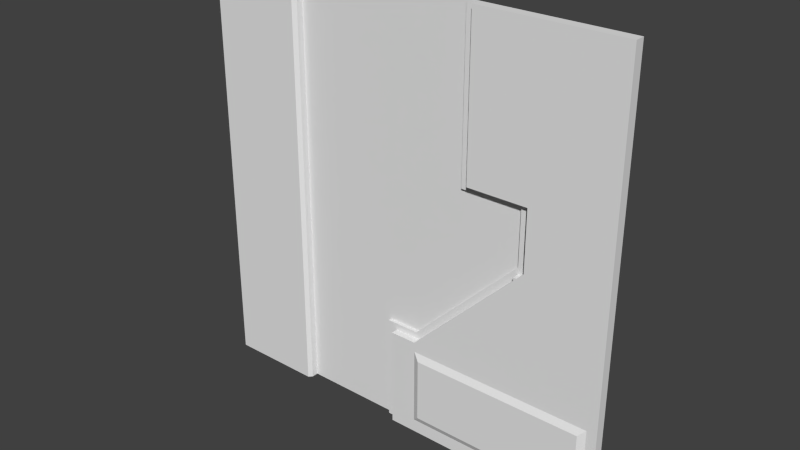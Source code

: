 # Source: reac3_2.blend  (saved by Blender 2.76.0; exported with 4.5.12 LTS)
import bpy
from mathutils import Matrix  # noqa: F401  (used for matrix-valued properties, if any)

bpy.ops.wm.read_factory_settings(use_empty=True)
scene = bpy.context.scene
scene.name = 'Scene'

# ---- collections
col_collection_1 = bpy.data.collections.new('Collection 1'); scene.collection.children.link(col_collection_1)

# ---- materials (node trees are filled in below, after node groups)
mat_reac3_2 = bpy.data.materials.new('reac3_2')
mat_reac3_2.alpha_threshold = 0.0
mat_reac3_2.use_transparent_shadow = False
mat_reac3_2.roughness = 0.5

# ---- material node trees

# ---- world
world_world = bpy.data.worlds.new('World'); scene.world = world_world
world_world.color = (0.05088, 0.05088, 0.05088)
world_world.use_sun_shadow = False
world_world.sun_shadow_jitter_overblur = 0.0
world_world.cycles.sampling_method = 'MANUAL'
world_world.cycles.sample_map_resolution = 256

# ---- meshes
me_reac3_2 = bpy.data.meshes.new('reac3_2')
me_reac3_2.from_pydata([(-1.28, 1.28, -1.28), (1.28, 1.28, -1.28), (-1.28, 1.28, 1.28), (1.28, 1.28, 1.28), (-0.72, 1.28, -1.28), (-0.72, 1.28, 1.28), (-0.7, 1.28, -1.28), (-0.7, 1.28, 1.28), (0.38, 1.28, -1.28), (0.38, 1.28, 1.28), (0.4401, 1.28, -1.28), (0.4401, 1.28, 1.28), (-1.28, 1.28, 0.3199), (1.28, 1.28, 0.3199), (-0.7, 1.28, 0.3199), (0.38, 1.28, 0.3199), (0.4401, 1.28, 0.3199), (1.28, 1.28, 0.36), (-0.7, 1.28, 0.36), (0.38, 1.28, 0.36), (1.18, 1.2, -1.16), (-1.28, 1.28, 0.36), (0.8, 1.28, -1.28), (0.8, 1.28, 1.28), (1.22, 1.22, -0.78), (1.22, 1.22, -0.7401), (0.74, 1.28, 1.28), (0.74, 1.28, 0.3199), (1.22, 1.22, -0.6802), (0.74, 1.28, -1.28), (-1.28, 1.28, 1.202e-05), (1.28, 1.28, 1.202e-05), (-0.7, 1.28, 1.205e-05), (0.38, 1.28, 1.202e-05), (0.4401, 1.28, 1.202e-05), (0.8, 1.28, 1.205e-05), (0.74, 1.28, 1.205e-05), (-1.28, 1.28, -0.04025), (1.28, 1.28, -0.04025), (-0.7, 1.28, -0.04025), (0.38, 1.28, -0.04025), (0.4401, 1.28, -0.04025), (1.22, 1.22, -0.6403), (1.22, 1.22, -0.02012), (1.28, 1.28, -0.02012), (-0.7, 1.28, -0.02012), (0.38, 1.28, -0.02012), (0.4401, 1.28, -0.02012), (1.22, 1.22, -0.04025), (1.22, 1.22, 1.203e-05), (-1.28, 1.28, -0.02012), (-1.28, 1.28, -0.6403), (1.28, 1.28, -0.6403), (-0.7, 1.28, -0.6403), (1.18, 1.2, -0.78), (0.12, 1.22, -1.16), (0.1004, 1.22, -1.16), (-0.09971, 1.28, 1.28), (-0.09995, 1.28, -1.28), (-0.09995, 1.28, 0.3199), (-0.09995, 1.28, 0.3604), (-0.09995, 1.28, 0.0001724), (-0.09995, 1.28, -0.04024), (-0.09995, 1.28, -0.02011), (-0.09995, 1.28, -0.64), (-0.03988, 1.28, -1.28), (-0.03967, 1.28, 1.28), (-0.03988, 1.28, 0.3199), (-0.03988, 1.28, 0.3604), (-0.03988, 1.28, 0.0001523), (-0.03988, 1.28, -0.04024), (-0.03988, 1.28, -0.02011), (-0.03988, 1.28, -0.64), (0.14, 1.28, -1.28), (0.1401, 1.28, 1.28), (0.14, 1.28, 0.3199), (0.14, 1.28, 0.3602), (0.14, 1.28, 9.219e-05), (0.14, 1.28, -0.04024), (0.14, 1.28, -0.02011), (0.1006, 1.28, 1.28), (0.1004, 1.28, 0.3199), (0.1004, 1.28, 0.3603), (0.1004, 1.28, 0.0001054), (0.1004, 1.28, -0.04024), (0.1004, 1.28, -0.02011), (0.1004, 1.28, -0.6401), (0.1004, 1.28, -1.28), (-1.28, 1.28, -0.6802), (1.28, 1.28, -0.6802), (-0.7, 1.28, -0.6802), (-0.03988, 1.22, -1.16), (-0.09995, 1.28, -0.6799), (1.28, 1.22, -1.16), (0.16, 1.22, -0.66), (0.12, 1.28, -1.28), (0.1201, 1.28, 1.28), (0.12, 1.28, 0.3199), (0.12, 1.28, 0.3602), (0.12, 1.28, 9.887e-05), (0.12, 1.28, -0.04024), (0.12, 1.28, -0.02011), (1.18, 1.22, -1.28), (1.22, 1.22, 1.28), (-1.28, 1.28, -0.7401), (1.28, 1.28, -0.7401), (-0.7, 1.28, -0.7401), (1.22, 1.22, 0.3199), (1.22, 1.22, 0.36), (0.12, 1.22, -0.7798), (0.1004, 1.22, -0.7798), (-0.09995, 1.28, -0.7398), (-0.03988, 1.22, -0.7797), (1.18, 1.28, 1.28), (1.18, 1.28, -1.28), (1.28, 1.22, -0.78), (1.18, 1.22, -0.7401), (0.16, 1.22, -0.6402), (0.16, 1.28, -0.02011), (0.16, 1.28, -0.04024), (0.16, 1.28, 8.552e-05), (0.16, 1.28, 0.3602), (0.16, 1.28, 0.3199), (0.1601, 1.28, 1.28), (0.16, 1.28, -1.28), (-1.28, 1.28, -0.78), (1.28, 1.28, -0.78), (-0.7, 1.28, -0.78), (0.1798, 1.22, -0.6402), (0.16, 1.22, -0.74), (0.16, 1.2, -0.7799), (-0.09995, 1.28, -0.7797), (0.16, 1.2, -1.16), (0.12, 1.22, -0.74), (1.18, 1.22, -0.6802), (0.16, 1.22, -0.68), (0.12, 1.22, -0.68), (0.1004, 1.22, -0.68), (0.1004, 1.22, -0.74), (0.14, 1.22, -0.68), (0.14, 1.22, -0.74), (-0.03988, 1.22, -0.6799), (-0.03988, 1.22, -0.7399), (0.74, 1.22, -0.7401), (0.8, 1.22, -0.7401), (1.22, 1.28, -1.28), (0.4401, 1.22, -0.7401), (0.38, 1.22, -0.7401), (1.22, 1.28, 1.28), (1.28, 1.22, -0.7401), (0.1004, 1.22, -1.28), (-0.03988, 1.22, -1.28), (0.14, 1.22, -1.28), (0.12, 1.22, -1.28), (1.18, 1.22, -0.6403), (0.74, 1.22, -0.6403), (-1.28, 1.28, -1.2), (0.74, 1.22, -0.6802), (1.28, 1.28, -1.2), (-0.7, 1.28, -1.2), (0.8, 1.22, -0.6802), (0.4401, 1.22, -0.6403), (0.4401, 1.22, -0.6802), (0.38, 1.22, -0.6403), (-0.09995, 1.28, -1.2), (0.38, 1.22, -0.6802), (1.28, 1.22, -0.6802), (1.18, 1.22, -0.02012), (0.7598, 1.22, -0.04025), (1.18, 1.22, -0.04025), (0.74, 1.22, -0.04025), (0.74, 1.22, -0.06001), (1.28, 1.28, -1.16), (-0.7, 1.28, -1.16), (0.8, 1.22, -0.04025), (0.8, 1.22, -0.6403), (1.28, 1.22, -0.04025), (1.28, 1.22, -0.6403), (-0.09995, 1.28, -1.16), (1.18, 1.22, 1.203e-05), (0.8, 1.22, -0.02012), (1.28, 1.22, -0.02012), (0.8, 1.22, 1.205e-05), (0.8, 1.22, 0.36), (1.18, 1.22, 0.36), (-1.28, 1.28, -1.16), (0.8, 1.22, 0.3199), (1.18, 1.22, 0.3199), (0.12, 1.28, -0.6206), (0.16, 1.28, -0.5806), (0.7205, 1.28, -0.02012), (0.4401, 1.28, -0.3005), (0.38, 1.28, -0.3606), (0.7003, 1.28, -0.04025), (0.14, 1.28, -0.6006), (0.7408, 1.28, 0.0002241), (0.8, 1.22, 1.28), (1.18, 1.22, 1.28), (0.8, 1.22, -1.28), (0.74, 1.22, -1.28), (0.74, 1.22, 0.36), (1.28, 1.22, 0.3199), (1.28, 1.22, 1.202e-05), (0.4401, 1.22, 0.36), (0.4401, 1.22, 1.28), (0.74, 1.22, 1.28), (0.4401, 1.22, -1.28), (0.38, 1.22, -1.28), (0.7601, 1.28, 1.205e-05), (0.16, 1.22, -1.28), (1.28, 1.22, 1.28), (1.28, 1.22, 0.36), (1.28, 1.22, -1.28), (1.22, 1.22, -1.28), (1.22, 1.26, -1.28), (1.28, 1.26, -1.28), (1.28, 1.26, 0.36), (1.28, 1.26, 1.28), (0.16, 1.26, -1.28), (0.38, 1.26, -1.28), (0.4401, 1.26, 1.28), (0.38, 1.26, 1.28), (0.38, 1.26, 0.36), (0.4401, 1.26, -1.28), (0.74, 1.26, 1.28), (0.4401, 1.26, 0.36), (1.28, 1.26, 1.202e-05), (1.28, 1.26, 0.3199), (0.4401, 1.26, 0.3199), (0.38, 1.26, 0.3199), (0.74, 1.26, 0.3199), (0.74, 1.26, 0.36), (0.74, 1.26, -1.28), (0.8, 1.26, -1.28), (1.18, 1.26, 1.28), (0.8, 1.26, 1.28), (0.8, 1.26, 0.3199), (0.8, 1.26, 0.36), (0.8, 1.26, 1.205e-05), (0.74, 1.26, 1.205e-05), (1.28, 1.26, -0.02012), (0.74, 1.26, -0.02012), (0.7601, 1.26, 1.205e-05), (1.28, 1.26, -0.6403), (1.28, 1.26, -0.04025), (0.74, 1.26, -0.06001), (0.74, 1.26, -0.04025), (0.7598, 1.26, -0.04025), (0.7799, 1.26, -0.02012), (1.28, 1.26, -0.6802), (-0.03988, 1.26, -0.64), (-0.09995, 1.26, -0.64), (-0.09995, 1.26, -0.6799), (-0.09995, 1.26, -1.28), (-0.03988, 1.26, -1.28), (0.1004, 1.26, -0.6401), (-0.03988, 1.26, -0.6799), (0.12, 1.26, -1.28), (0.14, 1.26, -1.28), (0.16, 1.26, -0.6402), (0.14, 1.26, -0.6402), (0.14, 1.26, -0.66), (0.12, 1.26, -0.6401), (0.1004, 1.26, -1.28), (0.1004, 1.26, -0.68), (1.28, 1.26, -0.7401), (-0.09995, 1.26, -0.7398), (-0.03988, 1.26, -0.7399), (0.12, 1.26, -0.68), (1.28, 1.26, -0.78), (-0.09995, 1.26, -0.7797), (-0.03988, 1.26, -0.7797), (-0.7, 1.24, -1.2), (-0.72, 1.22, -1.2), (-1.28, 1.22, -1.16), (-0.7, 1.24, -1.16), (-0.72, 1.22, -1.16), (1.22, 1.26, 1.28), (1.18, 1.26, -1.28), (-1.28, 1.22, -0.78), (1.28, 1.26, -1.16), (-0.7, 1.24, -0.78), (-0.72, 1.22, -0.78), (-1.28, 1.22, -0.7401), (-0.7, 1.24, -0.7401), (-0.09995, 1.26, -1.16), (-0.03988, 1.26, -1.16), (-0.72, 1.22, -0.7401), (-1.28, 1.22, -0.6802), (-0.7, 1.24, -0.6802), (-0.72, 1.22, -0.6802), (-1.28, 1.22, -0.6403), (-0.7, 1.24, -0.04025), (-0.7, 1.24, -0.6403), (-0.72, 1.22, -0.04025), (-0.72, 1.22, -0.6403), (-1.28, 1.22, -0.04025), (-1.28, 1.22, -0.02012), (-0.7, 1.24, -0.02012), (-0.72, 1.22, -0.02012), (-1.28, 1.22, 1.202e-05), (-0.7, 1.24, 0.3199), (1.28, 1.26, -1.2), (-0.7, 1.24, 1.205e-05), (-0.72, 1.22, 0.3199), (-0.72, 1.22, 1.202e-05), (-1.28, 1.22, 0.3199), (-0.09995, 1.26, -1.2), (-0.03988, 1.26, -1.2), (-1.28, 1.22, 0.36), (-0.7, 1.24, 0.36), (-0.7, 1.24, -1.28), (-0.72, 1.22, 0.36), (-0.7, 1.24, 1.28), (-0.72, 1.22, -1.28), (0.12, 1.26, -0.6206), (0.16, 1.26, -0.6002), (0.16, 1.26, -0.5806), (0.7205, 1.26, -0.02012), (0.4401, 1.26, -0.32), (0.4401, 1.26, -0.3005), (0.38, 1.26, -0.3802), (0.38, 1.26, -0.3606), (0.7199, 1.26, -0.04025), (0.7003, 1.26, -0.04025), (0.14, 1.26, -0.6202), (0.14, 1.26, -0.6006), (0.7408, 1.26, 0.0002241), (-1.28, 1.22, 1.28), (0.38, 1.26, -0.42), (-0.72, 1.22, 1.28), (0.4401, 1.26, -0.3599), (-1.28, 1.22, -1.28), (-1.28, 1.22, -1.2), (1.22, 1.22, -1.16), (0.16, 1.22, -1.2), (1.28, 1.22, -1.2), (0.38, 1.22, -1.2), (0.4401, 1.22, -1.2), (0.8, 1.22, -1.2), (0.74, 1.22, -1.2), (-0.03988, 1.22, -1.2), (0.14, 1.22, -1.2), (0.1004, 1.22, -1.2), (0.12, 1.22, -1.2), (1.18, 1.22, -1.2), (1.22, 1.22, -1.2), (0.38, 1.22, -0.4401), (0.38, 1.22, -0.42), (0.14, 1.22, -0.66), (0.4401, 1.22, -0.3799), (0.4401, 1.22, -0.3599), (0.7799, 1.22, -0.02012), (0.74, 1.22, -0.08013), (0.7799, 1.22, -0.04025)], [], [(185, 156, 333, 274), (37, 51, 291, 296), (121, 19, 9, 123), (33, 34, 16, 15), (120, 33, 15, 122), (5, 2, 328, 330), (53, 39, 292, 293), (341, 343, 56, 91), (122, 15, 19, 121), (21, 12, 306, 309), (14, 18, 310, 301), (152, 209, 335, 342), (198, 102, 345, 339), (150, 153, 344, 343), (206, 199, 340, 338), (199, 198, 339, 340), (34, 36, 27, 16), (213, 212, 336, 346), (47, 190, 36, 34), (209, 207, 337, 335), (207, 206, 338, 337), (45, 32, 303, 298), (106, 90, 289, 284), (118, 46, 33, 120), (46, 47, 34, 33), (153, 152, 342, 344), (151, 150, 343, 341), (156, 0, 332, 333), (50, 37, 296, 297), (102, 213, 346, 345), (184, 108, 103, 197), (179, 49, 107, 187), (40, 41, 47, 46), (119, 40, 46, 118), (127, 106, 284, 281), (12, 30, 300, 306), (187, 107, 108, 184), (167, 43, 49, 179), (41, 193, 190, 47), (154, 42, 48, 169), (169, 48, 43, 167), (134, 28, 42, 154), (51, 88, 288, 291), (88, 104, 283, 288), (116, 25, 28, 134), (129, 140, 133, 130, 54, 25, 116, 144, 143, 146, 147), (90, 92, 64, 53), (39, 62, 63, 45), (53, 64, 62, 39), (45, 63, 61, 32), (14, 59, 60, 18), (32, 61, 59, 14), (18, 60, 57, 7), (62, 70, 71, 63), (64, 72, 70, 62), (63, 71, 69, 61), (59, 67, 68, 60), (61, 69, 67, 59), (60, 68, 66, 57), (183, 184, 197, 196), (100, 78, 79, 101), (182, 179, 187, 186), (101, 79, 77, 99), (97, 75, 76, 98), (99, 77, 75, 97), (98, 76, 74, 96), (68, 82, 80, 66), (69, 83, 81, 67), (67, 81, 82, 68), (71, 85, 83, 69), (72, 86, 84, 70), (70, 84, 85, 71), (186, 187, 184, 183), (180, 167, 179, 182), (175, 154, 169, 174), (174, 169, 167, 180), (106, 111, 92, 90), (160, 134, 154, 175), (112, 110, 138, 142), (159, 173, 275, 272), (173, 127, 281, 275), (91, 56, 110, 112), (82, 98, 96, 80), (83, 99, 97, 81), (81, 97, 98, 82), (85, 101, 99, 83), (86, 188, 100, 84), (84, 100, 101, 85), (334, 93, 115, 24), (56, 55, 109, 110), (140, 129, 135, 139), (125, 185, 274, 279), (18, 7, 313, 310), (139, 94, 117, 349), (127, 131, 111, 106), (144, 116, 134, 160), (76, 121, 123, 74), (77, 120, 122, 75), (75, 122, 121, 76), (79, 118, 120, 77), (24, 115, 149, 25), (78, 119, 118, 79), (110, 109, 133, 138), (138, 133, 136, 137), (146, 143, 157, 162), (143, 144, 160, 157), (30, 50, 297, 300), (104, 125, 279, 283), (25, 149, 166, 28), (129, 147, 165, 135), (173, 178, 131, 127), (147, 146, 162, 165), (133, 140, 139, 136), (142, 138, 137, 141), (136, 139, 349), (165, 162, 161, 163), (135, 165, 163, 128, 94), (28, 166, 177, 42), (157, 160, 175, 155), (162, 157, 155, 161), (48, 176, 181, 43), (161, 155, 353, 350), (155, 175, 174, 354, 353), (42, 177, 176, 48), (117, 128, 347, 348), (163, 161, 350, 347), (43, 181, 202, 49), (203, 200, 205, 204), (200, 183, 196, 205), (107, 201, 211, 108), (49, 202, 201, 107), (108, 211, 210, 103), (35, 208, 242, 238), (164, 58, 253, 307), (89, 52, 243, 249), (3, 148, 277, 217), (6, 58, 164, 159), (23, 26, 224, 235), (189, 194, 326, 317), (6, 159, 272, 311), (4, 6, 311, 314), (22, 114, 278, 233), (31, 13, 227, 226), (195, 35, 238, 327), (158, 172, 280, 302), (148, 113, 234, 277), (36, 195, 327, 239), (114, 145, 214, 278), (105, 89, 249, 265), (52, 38, 244, 243), (64, 92, 252, 251), (159, 164, 178, 173), (192, 189, 317, 322), (73, 124, 218, 258), (90, 53, 293, 289), (32, 14, 301, 303), (72, 64, 251, 250), (26, 11, 220, 224), (188, 86, 255, 315), (8, 10, 223, 219), (191, 192, 322, 320), (113, 23, 235, 234), (1, 158, 302, 215), (9, 19, 222, 221), (36, 190, 318, 239), (29, 22, 233, 232), (87, 95, 257, 263), (95, 73, 258, 257), (191, 193, 41), (11, 9, 221, 220), (188, 194, 78, 100), (194, 188, 315, 326), (192, 191, 41, 40), (124, 8, 219, 218), (189, 192, 40, 119), (35, 195, 36, 208), (194, 189, 119, 78), (190, 193, 324, 318), (111, 131, 270, 266), (193, 191, 320, 324), (208, 36, 239, 242), (131, 178, 285, 270), (65, 87, 263, 254), (19, 15, 229, 222), (38, 44, 240, 244), (86, 72, 250, 255), (126, 105, 265, 269), (17, 3, 217, 216), (172, 126, 269, 280), (145, 1, 215, 214), (13, 17, 216, 227), (44, 31, 226, 240), (16, 27, 230, 228), (27, 36, 239, 230), (178, 164, 307, 285), (92, 111, 266, 252), (58, 65, 254, 253), (15, 16, 228, 229), (10, 29, 232, 223), (222, 225, 220, 221), (229, 228, 225, 222), (230, 236, 237, 231), (239, 327, 238, 236, 230), (228, 230, 231, 225), (241, 248, 238, 242), (246, 247, 248, 241), (252, 256, 250, 251), (262, 325, 326, 315), (256, 264, 255, 250), (266, 267, 256, 252), (264, 268, 262, 255), (2, 21, 309, 328), (7, 5, 330, 313), (0, 4, 314, 332), (39, 45, 298, 292), (333, 273, 276, 274), (273, 272, 275, 276), (270, 271, 267, 266), (332, 314, 273, 333), (314, 311, 272, 273), (276, 275, 281, 282), (274, 276, 282, 279), (260, 259, 316, 325), (282, 281, 284, 287), (279, 282, 287, 283), (283, 287, 290, 288), (287, 284, 289, 290), (290, 289, 293, 295), (288, 290, 295, 291), (296, 294, 299, 297), (294, 292, 298, 299), (291, 295, 294, 296), (285, 286, 271, 270), (295, 293, 292, 294), (299, 298, 303, 305), (297, 299, 305, 300), (306, 304, 312, 309), (304, 301, 310, 312), (300, 305, 304, 306), (305, 303, 301, 304), (312, 310, 313, 330), (309, 312, 330, 328), (233, 278, 102, 198), (308, 254, 151, 341), (243, 244, 176, 177), (226, 227, 201, 202), (268, 264, 137, 136), (277, 234, 197, 103), (236, 238, 182, 186), (278, 214, 213, 102), (261, 268, 136, 349), (220, 225, 203, 204), (264, 256, 141, 137), (286, 308, 341, 91), (237, 236, 186, 183), (238, 248, 352, 182), (253, 254, 308, 307), (224, 220, 204, 205), (257, 258, 152, 153), (259, 261, 349, 117), (219, 223, 206, 207), (249, 243, 177, 166), (271, 286, 91, 112), (331, 329, 348, 351), (256, 267, 142, 141), (234, 235, 196, 197), (329, 259, 117, 348), (240, 226, 202, 181), (307, 308, 286, 285), (215, 302, 336, 212), (232, 233, 198, 199), (245, 331, 351, 171), (218, 219, 207, 209), (267, 271, 112, 142), (225, 231, 200, 203), (263, 257, 153, 150), (216, 217, 210, 211), (302, 280, 93, 336), (214, 215, 212, 213), (244, 240, 181, 176), (223, 232, 199, 206), (247, 246, 170, 168), (280, 269, 115, 93), (318, 324, 323, 241), (239, 318, 241), (315, 255, 262), (331, 245, 246, 323, 319), (329, 321, 316, 259), (329, 331, 319, 321), (261, 259, 260), (231, 237, 183, 200), (261, 260, 262, 268), (258, 218, 209, 152), (265, 249, 166, 149), (227, 216, 211, 201), (217, 277, 103, 210), (246, 245, 171, 170), (235, 224, 205, 196), (254, 263, 150, 151), (248, 247, 168, 352), (269, 265, 149, 115), (242, 239, 241), (321, 319, 320, 322), (241, 323, 246), (325, 262, 260), (319, 323, 324, 320), (316, 321, 322, 317), (325, 316, 317, 326), (346, 336, 93, 334), (343, 344, 55, 56), (337, 338, 340, 339, 345, 346, 20, 132, 344, 342, 335), (132, 20, 54, 130), (346, 334, 24, 25, 54, 20), (182, 352, 180), (171, 168, 170), (352, 168, 354, 180), (350, 353, 171, 351), (347, 350, 351, 348), (94, 139, 135), (347, 128, 163), (180, 354, 174), (353, 354, 168, 171), (94, 128, 117), (109, 55, 344, 132, 130, 133)])
_uv = me_reac3_2.uv_layers.new(name='UVMap')
_uv.uv.foreach_set('vector', [0.0, 0.0, 0.0, 0.0, 0.0, 0.0, 0.0, 0.0, 0.0, 0.0, 0.0, 0.0, 0.0, 0.0, 0.0, 0.0, 0.5625, 0.6407, 0.6484, 0.6406, 0.6484, 1.0, 0.5625, 1.0, 0.6484, 0.5, 0.6719, 0.5, 0.6719, 0.625, 0.6484, 0.625, 0.5625, 0.5, 0.6484, 0.5, 0.6484, 0.625, 0.5625, 0.625, 0.0, 0.0, 0.0, 0.0, 0.0, 0.0, 0.0, 0.0, 0.6531, 0.7225, 0.6531, 0.7647, 0.6531, 0.7647, 0.6531, 0.7225, 0.4844, 0.03135, 0.5392, 0.03131, 0.5392, 0.04694, 0.4844, 0.04697, 0.5625, 0.625, 0.6484, 0.625, 0.6484, 0.6406, 0.5625, 0.6407, 0.0, 0.0, 0.0, 0.0, 0.0, 0.0, 0.0, 0.0, 0.6531, 0.7901, 0.6531, 0.7929, 0.6531, 0.7929, 0.6531, 0.7901, 0.5547, 6.262e-05, 0.5625, 5.741e-05, 0.5625, 0.0313, 0.5547, 0.0313, 0.8125, -2.331e-08, 0.9609, -4.884e-09, 0.9609, 0.03124, 0.8125, 0.03124, 0.5392, 7.293e-05, 0.5469, 6.784e-05, 0.5469, 0.03131, 0.5392, 0.03131, 0.6719, 0.0, 0.7891, -1.941e-08, 0.7891, 0.03124, 0.6719, 0.03124, 0.7891, -1.941e-08, 0.8125, -2.331e-08, 0.8125, 0.03124, 0.7891, 0.03124, 0.6719, 0.5, 0.7891, 0.5, 0.7891, 0.625, 0.6719, 0.625, 0.9765, -2.938e-09, 1.0, 0.0, 1.0, 0.03124, 0.9765, 0.03124, 0.6719, 0.4921, 0.7814, 0.4921, 0.7891, 0.5, 0.6719, 0.5, 0.5625, 5.741e-05, 0.6484, 0.0, 0.6484, 0.03124, 0.5625, 0.0313, 0.6484, 0.0, 0.6719, 0.0, 0.6719, 0.03124, 0.6484, 0.03124, 0.6531, 0.7662, 0.6531, 0.7676, 0.6531, 0.7676, 0.6531, 0.7662, 0.6531, 0.7155, 0.6531, 0.7197, 0.6531, 0.7197, 0.6531, 0.7155, 0.5625, 0.4921, 0.6484, 0.4921, 0.6484, 0.5, 0.5625, 0.5, 0.6484, 0.4921, 0.6719, 0.4921, 0.6719, 0.5, 0.6484, 0.5, 0.5469, 6.784e-05, 0.5547, 6.262e-05, 0.5547, 0.0313, 0.5469, 0.03131, 0.4844, 0.0001095, 0.5392, 7.293e-05, 0.5392, 0.03131, 0.4844, 0.03135, 0.0, 0.0, 0.0, 0.0, 0.0, 0.0, 0.0, 0.0, 0.0, 0.0, 0.0, 0.0, 0.0, 0.0, 0.0, 0.0, 0.9609, -4.884e-09, 0.9765, -2.938e-09, 0.9765, 0.03124, 0.9609, 0.03124, 0.9609, 0.6406, 0.9765, 0.6406, 0.9765, 1.0, 0.9609, 1.0, 0.9609, 0.5, 0.9765, 0.5, 0.9765, 0.625, 0.9609, 0.625, 0.6484, 0.4843, 0.6719, 0.4843, 0.6719, 0.4921, 0.6484, 0.4921, 0.5625, 0.4843, 0.6484, 0.4843, 0.6484, 0.4921, 0.5625, 0.4921, 0.6531, 0.7126, 0.6531, 0.7155, 0.6531, 0.7155, 0.6531, 0.7126, 0.0, 0.0, 0.0, 0.0, 0.0, 0.0, 0.0, 0.0, 0.9609, 0.625, 0.9765, 0.625, 0.9765, 0.6406, 0.9609, 0.6406, 0.9609, 0.4921, 0.9765, 0.4921, 0.9765, 0.5, 0.9609, 0.5, 0.6719, 0.4843, 0.7736, 0.4843, 0.7814, 0.4921, 0.6719, 0.4921, 0.9609, 0.2499, 0.9765, 0.2499, 0.9765, 0.4843, 0.9609, 0.4843, 0.9609, 0.4843, 0.9765, 0.4843, 0.9765, 0.4921, 0.9609, 0.4921, 0.9609, 0.2343, 0.9765, 0.2343, 0.9765, 0.2499, 0.9609, 0.2499, 0.0, 0.0, 0.0, 0.0, 0.0, 0.0, 0.0, 0.0, 0.0, 0.0, 0.0, 0.0, 0.0, 0.0, 0.0, 0.0, 0.9609, 0.2109, 0.9765, 0.2109, 0.9765, 0.2343, 0.9609, 0.2343, 0.5983, 0.2095, 0.5919, 0.2095, 0.5855, 0.2095, 0.5983, 0.1968, 0.9251, 0.1967, 0.9379, 0.2095, 0.9251, 0.2095, 0.8034, 0.2095, 0.7841, 0.2095, 0.688, 0.2095, 0.6688, 0.2095, 0.2266, 0.2343, 0.461, 0.2344, 0.461, 0.25, 0.2266, 0.2499, 0.2266, 0.4843, 0.461, 0.4843, 0.461, 0.4921, 0.2266, 0.4921, 0.2266, 0.2499, 0.461, 0.25, 0.461, 0.4843, 0.2266, 0.4843, 0.2266, 0.4921, 0.461, 0.4921, 0.461, 0.5001, 0.2266, 0.5, 0.2266, 0.625, 0.461, 0.625, 0.461, 0.6408, 0.2266, 0.6406, 0.2266, 0.5, 0.461, 0.5001, 0.461, 0.625, 0.2266, 0.625, 0.2266, 0.6406, 0.461, 0.6408, 0.461, 1.0, 0.2266, 1.0, 0.461, 0.4843, 0.4844, 0.4843, 0.4844, 0.4921, 0.461, 0.4921, 0.461, 0.25, 0.4844, 0.25, 0.4844, 0.4843, 0.461, 0.4843, 0.461, 0.4921, 0.4844, 0.4921, 0.4844, 0.5001, 0.461, 0.5001, 0.461, 0.625, 0.4844, 0.625, 0.4844, 0.6408, 0.461, 0.6408, 0.461, 0.5001, 0.4844, 0.5001, 0.4844, 0.625, 0.461, 0.625, 0.461, 0.6408, 0.4844, 0.6408, 0.4845, 1.0, 0.461, 1.0, 0.8125, 0.6406, 0.9609, 0.6406, 0.9609, 1.0, 0.8125, 1.0, 0.5469, 0.4843, 0.5547, 0.4843, 0.5547, 0.4921, 0.5469, 0.4921, 0.8125, 0.5, 0.9609, 0.5, 0.9609, 0.625, 0.8125, 0.625, 0.5469, 0.4921, 0.5547, 0.4921, 0.5547, 0.5, 0.5469, 0.5, 0.5469, 0.625, 0.5547, 0.625, 0.5547, 0.6407, 0.5469, 0.6407, 0.5469, 0.5, 0.5547, 0.5, 0.5547, 0.625, 0.5469, 0.625, 0.5469, 0.6407, 0.5547, 0.6407, 0.5547, 1.0, 0.5469, 1.0, 0.4844, 0.6408, 0.5392, 0.6407, 0.5393, 1.0, 0.4845, 1.0, 0.4844, 0.5001, 0.5392, 0.5, 0.5392, 0.625, 0.4844, 0.625, 0.4844, 0.625, 0.5392, 0.625, 0.5392, 0.6407, 0.4844, 0.6408, 0.4844, 0.4921, 0.5392, 0.4921, 0.5392, 0.5, 0.4844, 0.5001, 0.4844, 0.25, 0.5392, 0.2499, 0.5392, 0.4843, 0.4844, 0.4843, 0.4844, 0.4843, 0.5392, 0.4843, 0.5392, 0.4921, 0.4844, 0.4921, 0.8125, 0.625, 0.9609, 0.625, 0.9609, 0.6406, 0.8125, 0.6406, 0.8125, 0.4921, 0.9609, 0.4921, 0.9609, 0.5, 0.8125, 0.5, 0.8125, 0.2499, 0.9609, 0.2499, 0.9609, 0.4843, 0.8125, 0.4843, 0.8125, 0.4843, 0.9609, 0.4843, 0.9609, 0.4921, 0.8125, 0.4921, 0.2266, 0.2109, 0.461, 0.211, 0.461, 0.2344, 0.2266, 0.2343, 0.8125, 0.2343, 0.9609, 0.2343, 0.9609, 0.2499, 0.8125, 0.2499, 0.4844, 0.1954, 0.5392, 0.1954, 0.5392, 0.211, 0.4844, 0.211, 0.6531, 0.6831, 0.6531, 0.6859, 0.6531, 0.6859, 0.6531, 0.6831, 0.6531, 0.6859, 0.6531, 0.7126, 0.6531, 0.7126, 0.6531, 0.6859, 0.4844, 0.04697, 0.5392, 0.04694, 0.5392, 0.1954, 0.4844, 0.1954, 0.5392, 0.6407, 0.5469, 0.6407, 0.5469, 1.0, 0.5393, 1.0, 0.5392, 0.5, 0.5469, 0.5, 0.5469, 0.625, 0.5392, 0.625, 0.5392, 0.625, 0.5469, 0.625, 0.5469, 0.6407, 0.5392, 0.6407, 0.5392, 0.4921, 0.5469, 0.4921, 0.5469, 0.5, 0.5392, 0.5, 0.5392, 0.2499, 0.5469, 0.2576, 0.5469, 0.4843, 0.5392, 0.4843, 0.5392, 0.4843, 0.5469, 0.4843, 0.5469, 0.4921, 0.5392, 0.4921, 0.9765, 0.04687, 1.0, 0.04687, 1.0, 0.1953, 0.9765, 0.1953, 0.5392, 0.04694, 0.5469, 0.04693, 0.5469, 0.1954, 0.5392, 0.1954, 0.5547, 0.2109, 0.5625, 0.2109, 0.5625, 0.2344, 0.5547, 0.2344, 0.0, 0.0, 0.0, 0.0, 0.0, 0.0, 0.0, 0.0, 0.6531, 0.7929, 0.6531, 0.8577, 0.6531, 0.8577, 0.6531, 0.7929, 0.7849, 0.4408, 0.7858, 0.4418, 0.7858, 0.4427, 0.7849, 0.4418, 0.2266, 0.1953, 0.461, 0.1954, 0.461, 0.211, 0.2266, 0.2109, 0.8125, 0.2109, 0.9609, 0.2109, 0.9609, 0.2343, 0.8125, 0.2343, 0.5547, 0.6407, 0.5625, 0.6407, 0.5625, 1.0, 0.5547, 1.0, 0.5547, 0.5, 0.5625, 0.5, 0.5625, 0.625, 0.5547, 0.625, 0.5547, 0.625, 0.5625, 0.625, 0.5625, 0.6407, 0.5547, 0.6407, 0.5547, 0.4921, 0.5625, 0.4921, 0.5625, 0.5, 0.5547, 0.5, 0.9765, 0.1953, 1.0, 0.1953, 1.0, 0.2109, 0.9765, 0.2109, 0.5547, 0.4843, 0.5625, 0.4843, 0.5625, 0.4921, 0.5547, 0.4921, 0.5392, 0.1954, 0.5469, 0.1954, 0.5469, 0.211, 0.5392, 0.211, 0.5392, 0.211, 0.5469, 0.211, 0.5469, 0.2344, 0.5392, 0.2344, 0.6719, 0.2109, 0.7891, 0.2109, 0.7891, 0.2343, 0.6719, 0.2343, 0.7891, 0.2109, 0.8125, 0.2109, 0.8125, 0.2343, 0.7891, 0.2343, 0.0, 0.0, 0.0, 0.0, 0.0, 0.0, 0.0, 0.0, 0.0, 0.0, 0.0, 0.0, 0.0, 0.0, 0.0, 0.0, 0.9765, 0.2109, 1.0, 0.2109, 1.0, 0.2343, 0.9765, 0.2343, 0.5625, 0.2109, 0.6484, 0.2109, 0.6484, 0.2343, 0.5625, 0.2344, 0.2266, 0.04687, 0.461, 0.04699, 0.461, 0.1954, 0.2266, 0.1953, 0.6484, 0.2109, 0.6719, 0.2109, 0.6719, 0.2343, 0.6484, 0.2343, 0.5469, 0.211, 0.5547, 0.2109, 0.5547, 0.2344, 0.5469, 0.2344, 0.4844, 0.211, 0.5392, 0.211, 0.5392, 0.2344, 0.4844, 0.2344, 0.784, 0.4408, 0.7849, 0.4408, 0.7849, 0.4418, 0.6484, 0.2343, 0.6719, 0.2343, 0.6719, 0.2499, 0.6484, 0.2499, 0.5625, 0.2344, 0.6484, 0.2343, 0.6484, 0.2499, 0.5702, 0.2499, 0.5625, 0.2422, 0.9765, 0.2343, 1.0, 0.2343, 1.0, 0.2499, 0.9765, 0.2499, 0.7891, 0.2343, 0.8125, 0.2343, 0.8125, 0.2499, 0.7891, 0.2499, 0.6719, 0.2343, 0.7891, 0.2343, 0.7891, 0.2499, 0.6719, 0.2499, 0.9765, 0.4843, 1.0, 0.4843, 1.0, 0.4921, 0.9765, 0.4921, 0.6719, 0.2499, 0.7891, 0.2499, 0.7891, 0.4687, 0.6719, 0.3516, 0.7891, 0.2499, 0.8125, 0.2499, 0.8125, 0.4843, 0.8046, 0.4843, 0.7891, 0.4687, 0.9765, 0.2499, 1.0, 0.2499, 1.0, 0.4843, 0.9765, 0.4843, 0.7858, 0.4427, 0.7867, 0.4427, 0.796, 0.452, 0.796, 0.4529, 0.6484, 0.2499, 0.6719, 0.2499, 0.6719, 0.3516, 0.6484, 0.3281, 0.9765, 0.4921, 1.0, 0.4921, 1.0, 0.5, 0.9765, 0.5, 0.6719, 0.6406, 0.7891, 0.6406, 0.7891, 1.0, 0.6719, 1.0, 0.7891, 0.6406, 0.8125, 0.6406, 0.8125, 1.0, 0.7891, 1.0, 0.9765, 0.625, 1.0, 0.625, 1.0, 0.6406, 0.9765, 0.6406, 0.9765, 0.5, 1.0, 0.5, 1.0, 0.625, 0.9765, 0.625, 0.9765, 0.6406, 1.0, 0.6406, 1.0, 1.0, 0.9765, 1.0, 0.8125, 0.5, 0.7969, 0.5, 0.7969, 0.5, 0.8125, 0.5, 0.3661, 0.3921, 0.3661, 0.3907, 0.3661, 0.3907, 0.3661, 0.3921, 0.3464, 0.3907, 0.3464, 0.3907, 0.3464, 0.3907, 0.3464, 0.3907, 0.3464, 0.3907, 0.3464, 0.3907, 0.3464, 0.3907, 0.3464, 0.3907, 0.2266, 0.0, 0.461, 0.0001252, 0.461, 0.03137, 0.2266, 0.03124, 0.3464, 0.3907, 0.3464, 0.3907, 0.3464, 0.3907, 0.3464, 0.3907, 0.3705, 0.4024, 0.3701, 0.4021, 0.3701, 0.4021, 0.3705, 0.4024, 0.2266, 0.0, 0.2266, 0.03124, 0.2266, 0.03124, 0.2266, 0.0, 0.0, 0.0, 0.0, 0.0, 0.0, 0.0, 0.0, 0.0, 0.3464, 0.3907, 0.3464, 0.3907, 0.3464, 0.3907, 0.3464, 0.3907, 0.3464, 0.3907, 0.3464, 0.3907, 0.3464, 0.3907, 0.3464, 0.3907, 0.7894, 0.5001, 0.8125, 0.5, 0.8125, 0.5, 0.7894, 0.5001, 0.3464, 0.3907, 0.3464, 0.3907, 0.3464, 0.3907, 0.3464, 0.3907, 0.3464, 0.3907, 0.3464, 0.3907, 0.3464, 0.3907, 0.3464, 0.3907, 0.7891, 0.5, 0.7894, 0.5001, 0.7894, 0.5001, 0.7891, 0.5, 0.3464, 0.3907, 0.3464, 0.3907, 0.3464, 0.3907, 0.3464, 0.3907, 0.3464, 0.3907, 0.3464, 0.3907, 0.3464, 0.3907, 0.3464, 0.3907, 0.3464, 0.3907, 0.3464, 0.3907, 0.3464, 0.3907, 0.3464, 0.3907, 0.3661, 0.4014, 0.3661, 0.4007, 0.3661, 0.4007, 0.3661, 0.4014, 0.2266, 0.03124, 0.461, 0.03137, 0.461, 0.04699, 0.2266, 0.04687, 0.3741, 0.4061, 0.3705, 0.4024, 0.3705, 0.4024, 0.3741, 0.4061, 0.3464, 0.3907, 0.3464, 0.3907, 0.3464, 0.3907, 0.3464, 0.3907, 0.6531, 0.7197, 0.6531, 0.7225, 0.6531, 0.7225, 0.6531, 0.7197, 0.6531, 0.7676, 0.6531, 0.7901, 0.6531, 0.7901, 0.6531, 0.7676, 0.3671, 0.4014, 0.3661, 0.4014, 0.3661, 0.4014, 0.3671, 0.4014, 0.3464, 0.3907, 0.3464, 0.3907, 0.3464, 0.3907, 0.3464, 0.3907, 0.3698, 0.4017, 0.3695, 0.4014, 0.3695, 0.4014, 0.3698, 0.4017, 0.3464, 0.3907, 0.3464, 0.3907, 0.3464, 0.3907, 0.3464, 0.3907, 0.3752, 0.4071, 0.3741, 0.4061, 0.3741, 0.4061, 0.3752, 0.4071, 0.3464, 0.3907, 0.3464, 0.3907, 0.3464, 0.3907, 0.3464, 0.3907, 0.3464, 0.3907, 0.3464, 0.3907, 0.3464, 0.3907, 0.3464, 0.3907, 0.3741, 0.4335, 0.3741, 0.4181, 0.3741, 0.4181, 0.3741, 0.4335, 0.3802, 0.4121, 0.3798, 0.4118, 0.3798, 0.4118, 0.3802, 0.4121, 0.3464, 0.3907, 0.3464, 0.3907, 0.3464, 0.3907, 0.3464, 0.3907, 0.3464, 0.3907, 0.3464, 0.3907, 0.3464, 0.3907, 0.3464, 0.3907, 0.3464, 0.3907, 0.3464, 0.3907, 0.3464, 0.3907, 0.3464, 0.3907, 0.6719, 0.3826, 0.7736, 0.4843, 0.6719, 0.4843, 0.3464, 0.3907, 0.3464, 0.3907, 0.3464, 0.3907, 0.3464, 0.3907, 0.5469, 0.2576, 0.5547, 0.2654, 0.5547, 0.4843, 0.5469, 0.4843, 0.3701, 0.4021, 0.3698, 0.4017, 0.3698, 0.4017, 0.3701, 0.4021, 0.6484, 0.3591, 0.6719, 0.3826, 0.6719, 0.4843, 0.6484, 0.4843, 0.3464, 0.3907, 0.3464, 0.3907, 0.3464, 0.3907, 0.3464, 0.3907, 0.5625, 0.2732, 0.6484, 0.3591, 0.6484, 0.4843, 0.5625, 0.4843, 0.8125, 0.5, 0.7894, 0.5001, 0.7891, 0.5, 0.7969, 0.5, 0.5547, 0.2654, 0.5625, 0.2732, 0.5625, 0.4843, 0.5547, 0.4843, 0.3798, 0.4118, 0.3795, 0.4114, 0.3795, 0.4114, 0.3798, 0.4118, 0.3661, 0.3997, 0.3661, 0.3991, 0.3661, 0.3991, 0.3661, 0.3997, 0.3795, 0.4114, 0.3752, 0.4071, 0.3752, 0.4071, 0.3795, 0.4114, 0.7969, 0.5, 0.7891, 0.5, 0.7891, 0.5, 0.7969, 0.5, 0.3661, 0.3991, 0.3661, 0.3927, 0.3661, 0.3927, 0.3661, 0.3991, 0.3464, 0.3907, 0.3464, 0.3907, 0.3464, 0.3907, 0.3464, 0.3907, 0.3741, 0.4181, 0.3741, 0.4175, 0.3741, 0.4175, 0.3741, 0.4181, 0.3464, 0.3907, 0.3464, 0.3907, 0.3464, 0.3907, 0.3464, 0.3907, 0.3695, 0.4014, 0.3671, 0.4014, 0.3671, 0.4014, 0.3695, 0.4014, 0.3464, 0.3907, 0.3464, 0.3907, 0.3464, 0.3907, 0.3464, 0.3907, 0.3464, 0.3907, 0.3464, 0.3907, 0.3464, 0.3907, 0.3464, 0.3907, 0.3464, 0.3907, 0.3464, 0.3907, 0.3464, 0.3907, 0.3464, 0.3907, 0.3464, 0.3907, 0.3464, 0.3907, 0.3464, 0.3907, 0.3464, 0.3907, 0.3464, 0.3907, 0.3464, 0.3907, 0.3464, 0.3907, 0.3464, 0.3907, 0.3464, 0.3907, 0.3464, 0.3907, 0.3464, 0.3907, 0.3464, 0.3907, 0.3752, 0.4175, 0.3802, 0.4175, 0.3802, 0.4175, 0.3752, 0.4175, 0.3802, 0.4175, 0.3802, 0.4121, 0.3802, 0.4121, 0.3802, 0.4175, 0.3661, 0.3927, 0.3661, 0.3921, 0.3661, 0.3921, 0.3661, 0.3927, 0.3661, 0.4007, 0.3661, 0.3997, 0.3661, 0.3997, 0.3661, 0.4007, 0.3464, 0.3907, 0.3464, 0.3907, 0.3464, 0.3907, 0.3464, 0.3907, 0.3741, 0.4175, 0.3752, 0.4175, 0.3752, 0.4175, 0.3741, 0.4175, 0.3464, 0.3907, 0.3464, 0.3907, 0.3464, 0.3907, 0.3464, 0.3907, 0.6484, 0.6406, 0.6719, 0.6406, 0.6719, 1.0, 0.6484, 1.0, 0.6484, 0.625, 0.6719, 0.625, 0.6719, 0.6406, 0.6484, 0.6406, 0.7891, 0.625, 0.8125, 0.625, 0.8125, 0.6406, 0.7891, 0.6406, 0.7891, 0.5, 0.7894, 0.5001, 0.8125, 0.5, 0.8125, 0.625, 0.7891, 0.625, 0.6719, 0.625, 0.7891, 0.625, 0.7891, 0.6406, 0.6719, 0.6406, 0.7024, 0.4354, 0.7026, 0.4354, 0.7027, 0.4355, 0.7025, 0.4355, 0.7024, 0.4353, 0.7025, 0.4353, 0.7026, 0.4354, 0.7024, 0.4354, 0.461, 0.2344, 0.4844, 0.2344, 0.4844, 0.25, 0.461, 0.25, 0.6664, 0.3705, 0.6665, 0.3706, 0.6665, 0.3707, 0.6664, 0.3706, 0.4844, 0.2344, 0.5392, 0.2344, 0.5392, 0.2499, 0.4844, 0.25, 0.461, 0.211, 0.4844, 0.211, 0.4844, 0.2344, 0.461, 0.2344, 0.5222, 0.2359, 0.5298, 0.2359, 0.5298, 0.2484, 0.5222, 0.2485, 0.0, 0.0, 0.0, 0.0, 0.0, 0.0, 0.0, 0.0, 0.0, 0.0, 0.0, 0.0, 0.0, 0.0, 0.0, 0.0, 0.0, 0.0, 0.0, 0.0, 0.0, 0.0, 0.0, 0.0, 0.6531, 0.7647, 0.6531, 0.7662, 0.6531, 0.7662, 0.6531, 0.7647, 1.454e-09, 0.03124, 0.2188, 0.03124, 0.2188, 0.04687, 2.181e-09, 0.04687, 0.2188, 0.03124, 0.2266, 0.03124, 0.2266, 0.04687, 0.2188, 0.04687, 0.461, 0.1954, 0.4844, 0.1954, 0.4844, 0.211, 0.461, 0.211, 0.0, 0.0, 0.2188, 0.0, 0.2188, 0.03124, 1.454e-09, 0.03124, 0.2188, 0.0, 0.2266, 0.0, 0.2266, 0.03124, 0.2188, 0.03124, 0.2188, 0.04687, 0.2266, 0.04687, 0.2266, 0.1953, 0.2188, 0.1953, 2.181e-09, 0.04687, 0.2188, 0.04687, 0.2188, 0.1953, 9.091e-09, 0.1953, 0.6994, 0.4324, 0.6995, 0.4324, 0.6995, 0.4326, 0.6994, 0.4325, 0.2188, 0.1953, 0.2266, 0.1953, 0.2266, 0.2109, 0.2188, 0.2109, 9.091e-09, 0.1953, 0.2188, 0.1953, 0.2188, 0.2109, 9.815e-09, 0.2109, 9.815e-09, 0.2109, 0.2188, 0.2109, 0.2188, 0.2343, 1.091e-08, 0.2343, 0.2188, 0.2109, 0.2266, 0.2109, 0.2266, 0.2343, 0.2188, 0.2343, 0.2188, 0.2343, 0.2266, 0.2343, 0.2266, 0.2499, 0.2188, 0.2499, 1.091e-08, 0.2343, 0.2188, 0.2343, 0.2188, 0.2499, 1.163e-08, 0.2499, 2.254e-08, 0.4843, 0.2188, 0.4843, 0.2188, 0.4921, 2.29e-08, 0.4921, 0.2188, 0.4843, 0.2266, 0.4843, 0.2266, 0.4921, 0.2188, 0.4921, 1.163e-08, 0.2499, 0.2188, 0.2499, 0.2188, 0.4843, 2.254e-08, 0.4843, 0.461, 0.04699, 0.4844, 0.04697, 0.4844, 0.1954, 0.461, 0.1954, 0.2188, 0.2499, 0.2266, 0.2499, 0.2266, 0.4843, 0.2188, 0.4843, 0.2188, 0.4921, 0.2266, 0.4921, 0.2266, 0.5, 0.2188, 0.5, 2.29e-08, 0.4921, 0.2188, 0.4921, 0.2188, 0.5, 2.327e-08, 0.5, 0.0, 0.625, 0.2188, 0.625, 0.2188, 0.6406, 1.637e-11, 0.6406, 0.2188, 0.625, 0.2266, 0.625, 0.2266, 0.6406, 0.2188, 0.6406, 2.327e-08, 0.5, 0.2188, 0.5, 0.2188, 0.625, 0.0, 0.625, 0.2188, 0.5, 0.2266, 0.5, 0.2266, 0.625, 0.2188, 0.625, 0.2188, 0.6406, 0.2266, 0.6406, 0.2266, 1.0, 0.2188, 1.0, 1.637e-11, 0.6406, 0.2188, 0.6406, 0.2188, 1.0, 0.0, 1.0, 0.8196, 0.9062, 0.8196, 0.9062, 0.8196, 0.9062, 0.8196, 0.9062, 0.8428, 0.9077, 0.8428, 0.9062, 0.8428, 0.9062, 0.8428, 0.9077, 0.8196, 0.9062, 0.8196, 0.9062, 0.8196, 0.9062, 0.8196, 0.9062, 0.8196, 0.9062, 0.8196, 0.9062, 0.8196, 0.9062, 0.8196, 0.9062, 0.8449, 0.9175, 0.8446, 0.9175, 0.8446, 0.9175, 0.8449, 0.9175, 0.8196, 0.9062, 0.8196, 0.9062, 0.8196, 0.9062, 0.8196, 0.9062, 0.8585, 0.9361, 0.8585, 0.9301, 0.8585, 0.9301, 0.8585, 0.9361, 0.8196, 0.9062, 0.8196, 0.9062, 0.8196, 0.9062, 0.8196, 0.9062, 0.853, 0.9269, 0.853, 0.9269, 0.853, 0.9269, 0.853, 0.9269, 0.8517, 0.954, 0.8517, 0.9368, 0.8517, 0.9368, 0.8517, 0.954, 0.8454, 0.9174, 0.8428, 0.9174, 0.8428, 0.9174, 0.8454, 0.9174, 0.8428, 0.9085, 0.8428, 0.9077, 0.8428, 0.9077, 0.8428, 0.9085, 0.8585, 0.9368, 0.8585, 0.9361, 0.8585, 0.9361, 0.8585, 0.9368, 0.8532, 0.927, 0.8532, 0.927, 0.8532, 0.927, 0.8532, 0.927, 0.461, 0.0001252, 0.4844, 0.0001095, 0.4844, 0.03135, 0.461, 0.03137, 0.8196, 0.9062, 0.8196, 0.9062, 0.8196, 0.9062, 0.8196, 0.9062, 0.8196, 0.9062, 0.8196, 0.9062, 0.8196, 0.9062, 0.8196, 0.9062, 0.853, 0.9269, 0.853, 0.9269, 0.853, 0.9269, 0.853, 0.9269, 0.8196, 0.9062, 0.8196, 0.9062, 0.8196, 0.9062, 0.8196, 0.9062, 0.8196, 0.9062, 0.8196, 0.9062, 0.8196, 0.9062, 0.8196, 0.9062, 0.8428, 0.9156, 0.8428, 0.9085, 0.8428, 0.9085, 0.8428, 0.9156, 0.8531, 0.927, 0.8531, 0.9269, 0.8531, 0.9269, 0.8531, 0.927, 0.8428, 0.9174, 0.8428, 0.9163, 0.8428, 0.9163, 0.8428, 0.9174, 0.8196, 0.9062, 0.8196, 0.9062, 0.8196, 0.9062, 0.8196, 0.9062, 0.8531, 0.9269, 0.853, 0.9269, 0.853, 0.9269, 0.8531, 0.9269, 0.8196, 0.9062, 0.8196, 0.9062, 0.8196, 0.9062, 0.8196, 0.9062, 0.461, 0.03137, 0.4844, 0.03135, 0.4844, 0.04697, 0.461, 0.04699, 0.8196, 0.9062, 0.8196, 0.9062, 0.8196, 0.9062, 0.8196, 0.9062, 0.8196, 0.9062, 0.8196, 0.9062, 0.8196, 0.9062, 0.8196, 0.9062, 0.8532, 0.927, 0.8531, 0.927, 0.8531, 0.927, 0.8532, 0.927, 0.8196, 0.9062, 0.8196, 0.9062, 0.8196, 0.9062, 0.8196, 0.9062, 0.8428, 0.9163, 0.8428, 0.9156, 0.8428, 0.9156, 0.8428, 0.9163, 0.8517, 0.9368, 0.8573, 0.9368, 0.8573, 0.9368, 0.8517, 0.9368, 0.8196, 0.9062, 0.8196, 0.9062, 0.8196, 0.9062, 0.8196, 0.9062, 0.8196, 0.9062, 0.8196, 0.9062, 0.8196, 0.9062, 0.8196, 0.9062, 0.8196, 0.9062, 0.8196, 0.9062, 0.8196, 0.9062, 0.8196, 0.9062, 0.8196, 0.9062, 0.8196, 0.9062, 0.8196, 0.9062, 0.8196, 0.9062, 0.8196, 0.9062, 0.8196, 0.9062, 0.8196, 0.9062, 0.8196, 0.9062, 0.8196, 0.9062, 0.8196, 0.9062, 0.8196, 0.9062, 0.8196, 0.9062, 0.8532, 0.927, 0.8532, 0.927, 0.8532, 0.927, 0.8532, 0.927, 0.8196, 0.9062, 0.8196, 0.9062, 0.8196, 0.9062, 0.8196, 0.9062, 0.6697, 0.3739, 0.6696, 0.3738, 0.6697, 0.3738, 0.6698, 0.3739, 0.6698, 0.374, 0.6697, 0.3739, 0.6698, 0.3739, 0.6664, 0.3706, 0.6663, 0.3705, 0.6664, 0.3705, 0.7009, 0.4338, 0.7024, 0.4352, 0.7024, 0.4353, 0.7023, 0.4353, 0.7009, 0.4339, 0.7006, 0.4335, 0.7006, 0.4336, 0.6995, 0.4326, 0.6995, 0.4324, 0.7006, 0.4335, 0.7009, 0.4338, 0.7009, 0.4339, 0.7006, 0.4336, 0.6994, 0.4323, 0.6995, 0.4324, 0.6994, 0.4324, 0.8573, 0.9368, 0.8585, 0.9368, 0.8585, 0.9368, 0.8573, 0.9368, 0.6994, 0.4323, 0.6994, 0.4324, 0.6993, 0.4324, 0.6993, 0.4322, 0.8196, 0.9062, 0.8196, 0.9062, 0.8196, 0.9062, 0.8196, 0.9062, 0.8196, 0.9062, 0.8196, 0.9062, 0.8196, 0.9062, 0.8196, 0.9062, 0.8196, 0.9062, 0.8196, 0.9062, 0.8196, 0.9062, 0.8196, 0.9062, 0.8196, 0.9062, 0.8196, 0.9062, 0.8196, 0.9062, 0.8196, 0.9062, 0.8532, 0.927, 0.8532, 0.927, 0.8532, 0.927, 0.8532, 0.927, 0.8196, 0.9062, 0.8196, 0.9062, 0.8196, 0.9062, 0.8196, 0.9062, 0.8196, 0.9062, 0.8196, 0.9062, 0.8196, 0.9062, 0.8196, 0.9062, 0.8532, 0.927, 0.8532, 0.927, 0.8532, 0.927, 0.8532, 0.927, 0.8196, 0.9062, 0.8196, 0.9062, 0.8196, 0.9062, 0.8196, 0.9062, 0.6699, 0.374, 0.6698, 0.374, 0.6698, 0.3739, 0.6678, 0.3719, 0.6681, 0.3723, 0.6681, 0.3724, 0.6678, 0.372, 0.7024, 0.4354, 0.7023, 0.4353, 0.7024, 0.4353, 0.6994, 0.4325, 0.6993, 0.4324, 0.6994, 0.4324, 0.6681, 0.3723, 0.6697, 0.3738, 0.6696, 0.3738, 0.6681, 0.3724, 0.6666, 0.3707, 0.6678, 0.3719, 0.6678, 0.372, 0.6666, 0.3708, 0.6665, 0.3706, 0.6666, 0.3707, 0.6666, 0.3708, 0.6665, 0.3707, 0.9765, 0.03124, 1.0, 0.03124, 1.0, 0.04687, 0.9765, 0.04687, 0.5392, 0.03131, 0.5469, 0.03131, 0.5469, 0.04693, 0.5392, 0.04694, 0.6583, 0.03193, 0.6798, 0.03193, 0.7867, 0.03193, 0.8081, 0.03193, 0.9435, 0.03193, 0.9577, 0.03193, 0.9435, 0.04619, 0.5799, 0.04624, 0.5657, 0.03199, 0.5728, 0.03198, 0.5799, 0.03198, 0.5625, 0.04692, 0.9609, 0.04687, 0.9609, 0.1953, 0.5625, 0.1954, 0.9744, 0.05578, 0.9744, 0.06713, 0.9744, 0.175, 0.9744, 0.1864, 0.9631, 0.175, 0.9631, 0.06713, 0.8156, 0.4724, 0.8146, 0.4715, 0.8156, 0.4715, 0.7024, 0.4352, 0.7025, 0.4353, 0.7024, 0.4353, 0.8146, 0.4715, 0.8137, 0.4706, 0.8146, 0.4706, 0.8156, 0.4715, 0.7988, 0.4548, 0.8128, 0.4687, 0.8128, 0.4697, 0.7988, 0.4557, 0.796, 0.452, 0.7988, 0.4548, 0.7988, 0.4557, 0.796, 0.4529, 0.5625, 0.2422, 0.5547, 0.2344, 0.5625, 0.2344, 0.6484, 0.3281, 0.5702, 0.2499, 0.6484, 0.2499, 0.8125, 0.4921, 0.8046, 0.4843, 0.8125, 0.4843, 0.8128, 0.4687, 0.8146, 0.4706, 0.8137, 0.4706, 0.8128, 0.4697, 0.7858, 0.4418, 0.7867, 0.4427, 0.7858, 0.4427, 0.5502, 0.1641, 0.5502, 0.07822, 0.5502, 0.06918, 0.5592, 0.07821, 0.5592, 0.1641, 0.5502, 0.1731])
_ca = me_reac3_2.color_attributes.new('Col', 'BYTE_COLOR', 'CORNER')
_ca.data.foreach_set('color', [0.3916, 0.0, 0.0, 1.0, 0.3916, 0.0, 0.0, 1.0, 0.3916, 0.0, 0.0, 1.0, 0.3916, 0.0, 0.0, 1.0, 0.3916, 0.0, 0.0, 1.0, 0.3916, 0.0, 0.0, 1.0, 0.3916, 0.0, 0.0, 1.0, 0.3916, 0.0, 0.0, 1.0, 0.3916, 0.0, 0.0, 1.0, 0.3916, 0.0, 0.0, 1.0, 0.3916, 0.0, 0.0, 1.0, 0.3916, 0.0, 0.0, 1.0, 0.3916, 0.0, 0.0, 1.0, 0.3916, 0.0, 0.0, 1.0, 0.3916, 0.0, 0.0, 1.0, 0.3916, 0.0, 0.0, 1.0, 0.3916, 0.0, 0.0, 1.0, 0.3916, 0.0, 0.0, 1.0, 0.3916, 0.0, 0.0, 1.0, 0.3916, 0.0, 0.0, 1.0, 0.3916, 0.0, 0.0, 1.0, 0.3916, 0.0, 0.0, 1.0, 0.3916, 0.0, 0.0, 1.0, 0.3916, 0.0, 0.0, 1.0, 0.3916, 0.0, 0.0, 1.0, 0.3916, 0.0, 0.0, 1.0, 0.3916, 0.0, 0.0, 1.0, 0.3916, 0.0, 0.0, 1.0, 0.3916, 0.0, 0.0, 1.0, 0.3916, 0.0, 0.0, 1.0, 0.3916, 0.0, 0.0, 1.0, 0.3916, 0.0, 0.0, 1.0, 0.3916, 0.0, 0.0, 1.0, 0.3916, 0.0, 0.0, 1.0, 0.3916, 0.0, 0.0, 1.0, 0.3916, 0.0, 0.0, 1.0, 0.3916, 0.0, 0.0, 1.0, 0.3916, 0.0, 0.0, 1.0, 0.3916, 0.0, 0.0, 1.0, 0.3916, 0.0, 0.0, 1.0, 0.3916, 0.0, 0.0, 1.0, 0.3916, 0.0, 0.0, 1.0, 0.3916, 0.0, 0.0, 1.0, 0.3916, 0.0, 0.0, 1.0, 0.3916, 0.0, 0.0, 1.0, 0.3916, 0.0, 0.0, 1.0, 0.3916, 0.0, 0.0, 1.0, 0.3916, 0.0, 0.0, 1.0, 0.3916, 0.0, 0.0, 1.0, 0.3916, 0.0, 0.0, 1.0, 0.3916, 0.0, 0.0, 1.0, 0.3916, 0.0, 0.0, 1.0, 0.3916, 0.0, 0.0, 1.0, 0.3916, 0.0, 0.0, 1.0, 0.3916, 0.0, 0.0, 1.0, 0.3916, 0.0, 0.0, 1.0, 0.3916, 0.0, 0.0, 1.0, 0.3916, 0.0, 0.0, 1.0, 0.3916, 0.0, 0.0, 1.0, 0.3916, 0.0, 0.0, 1.0, 0.3916, 0.0, 0.0, 1.0, 0.3916, 0.0, 0.0, 1.0, 0.3916, 0.0, 0.0, 1.0, 0.3916, 0.0, 0.0, 1.0, 0.3916, 0.0, 0.0, 1.0, 0.3916, 0.0, 0.0, 1.0, 0.3916, 0.0, 0.0, 1.0, 0.3916, 0.0, 0.0, 1.0, 0.3916, 0.0, 0.0, 1.0, 0.3916, 0.0, 0.0, 1.0, 0.3916, 0.0, 0.0, 1.0, 0.3916, 0.0, 0.0, 1.0, 0.3916, 0.0, 0.0, 1.0, 0.3916, 0.0, 0.0, 1.0, 0.3916, 0.0, 0.0, 1.0, 0.3916, 0.0, 0.0, 1.0, 0.3916, 0.0, 0.0, 1.0, 0.3916, 0.0, 0.0, 1.0, 0.3916, 0.0, 0.0, 1.0, 0.3916, 0.0, 0.0, 1.0, 0.3916, 0.0, 0.0, 1.0, 0.3916, 0.0, 0.0, 1.0, 0.3916, 0.0, 0.0, 1.0, 0.3916, 0.0, 0.0, 1.0, 0.3916, 0.0, 0.0, 1.0, 0.3916, 0.0, 0.0, 1.0, 0.3916, 0.0, 0.0, 1.0, 0.3916, 0.0, 0.0, 1.0, 0.3916, 0.0, 0.0, 1.0, 0.3916, 0.0, 0.0, 1.0, 0.3916, 0.0, 0.0, 1.0, 0.3916, 0.0, 0.0, 1.0, 0.3916, 0.0, 0.0, 1.0, 0.3916, 0.0, 0.0, 1.0, 0.3916, 0.0, 0.0, 1.0, 0.3916, 0.0, 0.0, 1.0, 0.3916, 0.0, 0.0, 1.0, 0.3916, 0.0, 0.0, 1.0, 0.3916, 0.0, 0.0, 1.0, 0.3916, 0.0, 0.0, 1.0, 0.3916, 0.0, 0.0, 1.0, 0.3916, 0.0, 0.0, 1.0, 0.3916, 0.0, 0.0, 1.0, 0.3916, 0.0, 0.0, 1.0, 0.3916, 0.0, 0.0, 1.0, 0.3916, 0.0, 0.0, 1.0, 0.3916, 0.0, 0.0, 1.0, 0.3916, 0.0, 0.0, 1.0, 0.3916, 0.0, 0.0, 1.0, 0.3916, 0.0, 0.0, 1.0, 0.3916, 0.0, 0.0, 1.0, 0.3916, 0.0, 0.0, 1.0, 0.3916, 0.0, 0.0, 1.0, 0.3916, 0.0, 0.0, 1.0, 0.3916, 0.0, 0.0, 1.0, 0.3916, 0.0, 0.0, 1.0, 0.3916, 0.0, 0.0, 1.0, 0.3916, 0.0, 0.0, 1.0, 0.3916, 0.0, 0.0, 1.0, 0.3916, 0.0, 0.0, 1.0, 0.3916, 0.0, 0.0, 1.0, 0.3916, 0.0, 0.0, 1.0, 0.3916, 0.0, 0.0, 1.0, 0.3916, 0.0, 0.0, 1.0, 0.3916, 0.0, 0.0, 1.0, 0.3916, 0.0, 0.0, 1.0, 0.3916, 0.0, 0.0, 1.0, 0.3916, 0.0, 0.0, 1.0, 0.3916, 0.0, 0.0, 1.0, 0.3916, 0.0, 0.0, 1.0, 0.3916, 0.0, 0.0, 1.0, 0.3916, 0.0, 0.0, 1.0, 0.3916, 0.0, 0.0, 1.0, 0.3916, 0.0, 0.0, 1.0, 0.3916, 0.0, 0.0, 1.0, 0.3916, 0.0, 0.0, 1.0, 0.3916, 0.0, 0.0, 1.0, 0.3916, 0.0, 0.0, 1.0, 0.3916, 0.0, 0.0, 1.0, 0.3916, 0.0, 0.0, 1.0, 0.3916, 0.0, 0.0, 1.0, 0.3916, 0.0, 0.0, 1.0, 0.3916, 0.0, 0.0, 1.0, 0.3916, 0.0, 0.0, 1.0, 0.3916, 0.0, 0.0, 1.0, 0.3916, 0.0, 0.0, 1.0, 0.3916, 0.0, 0.0, 1.0, 0.3916, 0.0, 0.0, 1.0, 0.3916, 0.0, 0.0, 1.0, 0.3916, 0.0, 0.0, 1.0, 0.3916, 0.0, 0.0, 1.0, 0.3916, 0.0, 0.0, 1.0, 0.3916, 0.0, 0.0, 1.0, 0.3916, 0.0, 0.0, 1.0, 0.3916, 0.0, 0.0, 1.0, 0.3916, 0.0, 0.0, 1.0, 0.3916, 0.0, 0.0, 1.0, 0.3916, 0.0, 0.0, 1.0, 0.3916, 0.0, 0.0, 1.0, 0.3916, 0.0, 0.0, 1.0, 0.3916, 0.0, 0.0, 1.0, 0.3916, 0.0, 0.0, 1.0, 0.3916, 0.0, 0.0, 1.0, 0.3916, 0.0, 0.0, 1.0, 0.3916, 0.0, 0.0, 1.0, 0.3916, 0.0, 0.0, 1.0, 0.3916, 0.0, 0.0, 1.0, 0.3916, 0.0, 0.0, 1.0, 0.3916, 0.0, 0.0, 1.0, 0.3916, 0.0, 0.0, 1.0, 0.3916, 0.0, 0.0, 1.0, 0.3916, 0.0, 0.0, 1.0, 0.3916, 0.0, 0.0, 1.0, 0.3916, 0.0, 0.0, 1.0, 0.3916, 0.0, 0.0, 1.0, 0.3916, 0.0, 0.0, 1.0, 0.3916, 0.0, 0.0, 1.0, 0.3916, 0.0, 0.0, 1.0, 0.3916, 0.0, 0.0, 1.0, 0.3916, 0.0, 0.0, 1.0, 0.3916, 0.0, 0.0, 1.0, 0.3916, 0.0, 0.0, 1.0, 0.3916, 0.0, 0.0, 1.0, 0.3916, 0.0, 0.0, 1.0, 0.3916, 0.0, 0.0, 1.0, 0.3916, 0.0, 0.0, 1.0, 0.3916, 0.0, 0.0, 1.0, 0.3916, 0.0, 0.0, 1.0, 0.3916, 0.0, 0.0, 1.0, 0.3916, 0.0, 0.0, 1.0, 0.3916, 0.0, 0.0, 1.0, 0.3916, 0.0, 0.0, 1.0, 0.3916, 0.0, 0.0, 1.0, 0.3916, 0.0, 0.0, 1.0, 0.3916, 0.0, 0.0, 1.0, 0.3916, 0.0, 0.0, 1.0, 0.3916, 0.0, 0.0, 1.0, 0.3916, 0.0, 0.0, 1.0, 0.3916, 0.0, 0.0, 1.0, 0.3916, 0.0, 0.0, 1.0, 0.3916, 0.0, 0.0, 1.0, 0.3916, 0.0, 0.0, 1.0, 0.3916, 0.0, 0.0, 1.0, 0.3916, 0.0, 0.0, 1.0, 0.3916, 0.0, 0.0, 1.0, 0.3916, 0.0, 0.0, 1.0, 0.3916, 0.0, 0.0, 1.0, 0.3916, 0.0, 0.0, 1.0, 0.3916, 0.0, 0.0, 1.0, 0.3916, 0.0, 0.0, 1.0, 0.3916, 0.0, 0.0, 1.0, 0.3916, 0.0, 0.0, 1.0, 0.3916, 0.0, 0.0, 1.0, 0.3916, 0.0, 0.0, 1.0, 0.3916, 0.0, 0.0, 1.0, 0.3916, 0.0, 0.0, 1.0, 0.3916, 0.0, 0.0, 1.0, 0.3916, 0.0, 0.0, 1.0, 0.3916, 0.0, 0.0, 1.0, 0.3916, 0.0, 0.0, 1.0, 0.3916, 0.0, 0.0, 1.0, 0.3916, 0.0, 0.0, 1.0, 0.3916, 0.0, 0.0, 1.0, 0.3916, 0.0, 0.0, 1.0, 0.3916, 0.0, 0.0, 1.0, 0.3916, 0.0, 0.0, 1.0, 0.3916, 0.0, 0.0, 1.0, 0.3916, 0.0, 0.0, 1.0, 0.3916, 0.0, 0.0, 1.0, 0.3916, 0.0, 0.0, 1.0, 0.3916, 0.0, 0.0, 1.0, 0.3916, 0.0, 0.0, 1.0, 0.3916, 0.0, 0.0, 1.0, 0.3916, 0.0, 0.0, 1.0, 0.3916, 0.0, 0.0, 1.0, 0.3916, 0.0, 0.0, 1.0, 0.3916, 0.0, 0.0, 1.0, 0.3916, 0.0, 0.0, 1.0, 0.3916, 0.0, 0.0, 1.0, 0.3916, 0.0, 0.0, 1.0, 0.3916, 0.0, 0.0, 1.0, 0.3916, 0.0, 0.0, 1.0, 0.3916, 0.0, 0.0, 1.0, 0.3916, 0.0, 0.0, 1.0, 0.3916, 0.0, 0.0, 1.0, 0.3916, 0.0, 0.0, 1.0, 0.3916, 0.0, 0.0, 1.0, 0.3916, 0.0, 0.0, 1.0, 0.3916, 0.0, 0.0, 1.0, 0.3916, 0.0, 0.0, 1.0, 0.3916, 0.0, 0.0, 1.0, 0.3916, 0.0, 0.0, 1.0, 0.3916, 0.0, 0.0, 1.0, 0.3916, 0.0, 0.0, 1.0, 0.3916, 0.0, 0.0, 1.0, 0.3916, 0.0, 0.0, 1.0, 0.3916, 0.0, 0.0, 1.0, 0.3916, 0.0, 0.0, 1.0, 0.3916, 0.0, 0.0, 1.0, 0.3916, 0.0, 0.0, 1.0, 0.3916, 0.0, 0.0, 1.0, 0.3916, 0.0, 0.0, 1.0, 0.3916, 0.0, 0.0, 1.0, 0.3916, 0.0, 0.0, 1.0, 0.3916, 0.0, 0.0, 1.0, 0.3916, 0.0, 0.0, 1.0, 0.3916, 0.0, 0.0, 1.0, 0.3916, 0.0, 0.0, 1.0, 0.3916, 0.0, 0.0, 1.0, 0.3916, 0.0, 0.0, 1.0, 0.3916, 0.0, 0.0, 1.0, 0.3916, 0.0, 0.0, 1.0, 0.3916, 0.0, 0.0, 1.0, 0.3916, 0.0, 0.0, 1.0, 0.3916, 0.0, 0.0, 1.0, 0.3916, 0.0, 0.0, 1.0, 0.3916, 0.0, 0.0, 1.0, 0.3916, 0.0, 0.0, 1.0, 0.3916, 0.0, 0.0, 1.0, 0.3916, 0.0, 0.0, 1.0, 0.3916, 0.0, 0.0, 1.0, 0.3916, 0.0, 0.0, 1.0, 0.3916, 0.0, 0.0, 1.0, 0.3916, 0.0, 0.0, 1.0, 0.3916, 0.0, 0.0, 1.0, 0.3916, 0.0, 0.0, 1.0, 0.3916, 0.0, 0.0, 1.0, 0.3916, 0.0, 0.0, 1.0, 0.3916, 0.0, 0.0, 1.0, 0.3916, 0.0, 0.0, 1.0, 0.3916, 0.0, 0.0, 1.0, 0.3916, 0.0, 0.0, 1.0, 0.3916, 0.0, 0.0, 1.0, 0.3916, 0.0, 0.0, 1.0, 0.3916, 0.0, 0.0, 1.0, 0.3916, 0.0, 0.0, 1.0, 0.3916, 0.0, 0.0, 1.0, 0.3916, 0.0, 0.0, 1.0, 0.3916, 0.0, 0.0, 1.0, 0.3916, 0.0, 0.0, 1.0, 0.3916, 0.0, 0.0, 1.0, 0.3916, 0.0, 0.0, 1.0, 0.3916, 0.0, 0.0, 1.0, 0.3916, 0.0, 0.0, 1.0, 0.3916, 0.0, 0.0, 1.0, 0.3916, 0.0, 0.0, 1.0, 0.3916, 0.0, 0.0, 1.0, 0.3916, 0.0, 0.0, 1.0, 0.3916, 0.0, 0.0, 1.0, 0.3916, 0.0, 0.0, 1.0, 0.3916, 0.0, 0.0, 1.0, 0.3916, 0.0, 0.0, 1.0, 0.3916, 0.0, 0.0, 1.0, 0.3916, 0.0, 0.0, 1.0, 0.3916, 0.0, 0.0, 1.0, 0.3916, 0.0, 0.0, 1.0, 0.3916, 0.0, 0.0, 1.0, 0.3916, 0.0, 0.0, 1.0, 0.3916, 0.0, 0.0, 1.0, 0.3916, 0.0, 0.0, 1.0, 0.3916, 0.0, 0.0, 1.0, 0.3916, 0.0, 0.0, 1.0, 0.3916, 0.0, 0.0, 1.0, 0.3916, 0.0, 0.0, 1.0, 0.3916, 0.0, 0.0, 1.0, 0.3916, 0.0, 0.0, 1.0, 0.3916, 0.0, 0.0, 1.0, 0.3916, 0.0, 0.0, 1.0, 0.3916, 0.0, 0.0, 1.0, 0.3916, 0.0, 0.0, 1.0, 0.3916, 0.0, 0.0, 1.0, 0.3916, 0.0, 0.0, 1.0, 0.3916, 0.0, 0.0, 1.0, 0.3916, 0.0, 0.0, 1.0, 0.3916, 0.0, 0.0, 1.0, 0.3916, 0.0, 0.0, 1.0, 0.3916, 0.0, 0.0, 1.0, 0.3916, 0.0, 0.0, 1.0, 0.3916, 0.0, 0.0, 1.0, 0.3916, 0.0, 0.0, 1.0, 0.3916, 0.0, 0.0, 1.0, 0.3916, 0.0, 0.0, 1.0, 0.3916, 0.0, 0.0, 1.0, 0.3916, 0.0, 0.0, 1.0, 0.3916, 0.0, 0.0, 1.0, 0.3916, 0.0, 0.0, 1.0, 0.3916, 0.0, 0.0, 1.0, 0.3916, 0.0, 0.0, 1.0, 0.3916, 0.0, 0.0, 1.0, 0.3916, 0.0, 0.0, 1.0, 0.3916, 0.0, 0.0, 1.0, 0.3916, 0.0, 0.0, 1.0, 0.3916, 0.0, 0.0, 1.0, 0.3916, 0.0, 0.0, 1.0, 0.3916, 0.0, 0.0, 1.0, 0.3916, 0.0, 0.0, 1.0, 0.3916, 0.0, 0.0, 1.0, 0.3916, 0.0, 0.0, 1.0, 0.3916, 0.0, 0.0, 1.0, 0.3916, 0.0, 0.0, 1.0, 0.3916, 0.0, 0.0, 1.0, 0.3916, 0.0, 0.0, 1.0, 0.3916, 0.0, 0.0, 1.0, 0.3916, 0.0, 0.0, 1.0, 0.3916, 0.0, 0.0, 1.0, 0.3916, 0.0, 0.0, 1.0, 0.3916, 0.0, 0.0, 1.0, 0.3916, 0.0, 0.0, 1.0, 0.3916, 0.0, 0.0, 1.0, 0.3916, 0.0, 0.0, 1.0, 0.3916, 0.0, 0.0, 1.0, 0.3916, 0.0, 0.0, 1.0, 0.3916, 0.0, 0.0, 1.0, 0.3916, 0.0, 0.0, 1.0, 0.3916, 0.0, 0.0, 1.0, 0.3916, 0.0, 0.0, 1.0, 0.3916, 0.0, 0.0, 1.0, 0.3916, 0.0, 0.0, 1.0, 0.3916, 0.0, 0.0, 1.0, 0.3916, 0.0, 0.0, 1.0, 0.3916, 0.0, 0.0, 1.0, 0.3916, 0.0, 0.0, 1.0, 0.3916, 0.0, 0.0, 1.0, 0.3916, 0.0, 0.0, 1.0, 0.3916, 0.0, 0.0, 1.0, 0.3916, 0.0, 0.0, 1.0, 0.3916, 0.0, 0.0, 1.0, 0.3916, 0.0, 0.0, 1.0, 0.3916, 0.0, 0.0, 1.0, 0.3916, 0.0, 0.0, 1.0, 0.3916, 0.0, 0.0, 1.0, 0.3916, 0.0, 0.0, 1.0, 0.3916, 0.0, 0.0, 1.0, 0.3916, 0.0, 0.0, 1.0, 0.3916, 0.0, 0.0, 1.0, 0.3916, 0.0, 0.0, 1.0, 0.3916, 0.0, 0.0, 1.0, 0.3916, 0.0, 0.0, 1.0, 0.3916, 0.0, 0.0, 1.0, 0.3916, 0.0, 0.0, 1.0, 0.3916, 0.0, 0.0, 1.0, 0.3916, 0.0, 0.0, 1.0, 0.3916, 0.0, 0.0, 1.0, 0.3916, 0.0, 0.0, 1.0, 0.3916, 0.0, 0.0, 1.0, 0.3916, 0.0, 0.0, 1.0, 0.3916, 0.0, 0.0, 1.0, 0.3916, 0.0, 0.0, 1.0, 0.3916, 0.0, 0.0, 1.0, 0.3916, 0.0, 0.0, 1.0, 0.3916, 0.0, 0.0, 1.0, 0.3916, 0.0, 0.0, 1.0, 0.3916, 0.0, 0.0, 1.0, 0.3916, 0.0, 0.0, 1.0, 0.3916, 0.0, 0.0, 1.0, 0.3916, 0.0, 0.0, 1.0, 0.3916, 0.0, 0.0, 1.0, 0.3916, 0.0, 0.0, 1.0, 0.3916, 0.0, 0.0, 1.0, 0.3916, 0.0, 0.0, 1.0, 0.3916, 0.0, 0.0, 1.0, 0.3916, 0.0, 0.0, 1.0, 0.3916, 0.0, 0.0, 1.0, 0.3916, 0.0, 0.0, 1.0, 0.3916, 0.0, 0.0, 1.0, 0.3916, 0.0, 0.0, 1.0, 0.3916, 0.0, 0.0, 1.0, 0.3916, 0.0, 0.0, 1.0, 0.3916, 0.0, 0.0, 1.0, 0.3916, 0.0, 0.0, 1.0, 0.3916, 0.0, 0.0, 1.0, 0.3916, 0.0, 0.0, 1.0, 0.3916, 0.0, 0.0, 1.0, 0.3916, 0.0, 0.0, 1.0, 0.3916, 0.0, 0.0, 1.0, 0.3916, 0.0, 0.0, 1.0, 0.3916, 0.0, 0.0, 1.0, 0.3916, 0.0, 0.0, 1.0, 0.3916, 0.0, 0.0, 1.0, 0.3916, 0.0, 0.0, 1.0, 0.3916, 0.0, 0.0, 1.0, 0.3916, 0.0, 0.0, 1.0, 0.3916, 0.0, 0.0, 1.0, 0.3916, 0.0, 0.0, 1.0, 0.3916, 0.0, 0.0, 1.0, 0.3916, 0.0, 0.0, 1.0, 0.3916, 0.0, 0.0, 1.0, 0.3916, 0.0, 0.0, 1.0, 0.3916, 0.0, 0.0, 1.0, 0.3916, 0.0, 0.0, 1.0, 0.3916, 0.0, 0.0, 1.0, 0.3916, 0.0, 0.0, 1.0, 0.3916, 0.0, 0.0, 1.0, 0.3916, 0.0, 0.0, 1.0, 0.3916, 0.0, 0.0, 1.0, 0.3916, 0.0, 0.0, 1.0, 0.3916, 0.0, 0.0, 1.0, 0.3916, 0.0, 0.0, 1.0, 0.3916, 0.0, 0.0, 1.0, 0.3916, 0.0, 0.0, 1.0, 0.3916, 0.0, 0.0, 1.0, 0.3916, 0.0, 0.0, 1.0, 0.3916, 0.0, 0.0, 1.0, 0.3916, 0.0, 0.0, 1.0, 0.3916, 0.0, 0.0, 1.0, 0.3916, 0.0, 0.0, 1.0, 0.3916, 0.0, 0.0, 1.0, 0.3916, 0.0, 0.0, 1.0, 0.3916, 0.0, 0.0, 1.0, 0.3916, 0.0, 0.0, 1.0, 0.3916, 0.0, 0.0, 1.0, 0.3916, 0.0, 0.0, 1.0, 0.3916, 0.0, 0.0, 1.0, 0.3916, 0.0, 0.0, 1.0, 0.3916, 0.0, 0.0, 1.0, 0.3916, 0.0, 0.0, 1.0, 0.3916, 0.0, 0.0, 1.0, 0.3916, 0.0, 0.0, 1.0, 0.3916, 0.0, 0.0, 1.0, 0.3916, 0.0, 0.0, 1.0, 0.3916, 0.0, 0.0, 1.0, 0.3916, 0.0, 0.0, 1.0, 0.3916, 0.0, 0.0, 1.0, 0.3916, 0.0, 0.0, 1.0, 0.3916, 0.0, 0.0, 1.0, 0.3916, 0.0, 0.0, 1.0, 0.3916, 0.0, 0.0, 1.0, 0.3916, 0.0, 0.0, 1.0, 0.3916, 0.0, 0.0, 1.0, 0.3916, 0.0, 0.0, 1.0, 0.3916, 0.0, 0.0, 1.0, 0.3916, 0.0, 0.0, 1.0, 0.3916, 0.0, 0.0, 1.0, 0.3916, 0.0, 0.0, 1.0, 0.3916, 0.0, 0.0, 1.0, 0.3916, 0.0, 0.0, 1.0, 0.3916, 0.0, 0.0, 1.0, 0.3916, 0.0, 0.0, 1.0, 0.3916, 0.0, 0.0, 1.0, 0.3916, 0.0, 0.0, 1.0, 0.3916, 0.0, 0.0, 1.0, 0.3916, 0.0, 0.0, 1.0, 0.3916, 0.0, 0.0, 1.0, 0.3916, 0.0, 0.0, 1.0, 0.3916, 0.0, 0.0, 1.0, 0.3916, 0.0, 0.0, 1.0, 0.3916, 0.0, 0.0, 1.0, 0.3916, 0.0, 0.0, 1.0, 0.3916, 0.0, 0.0, 1.0, 0.3916, 0.0, 0.0, 1.0, 0.3916, 0.0, 0.0, 1.0, 0.3916, 0.0, 0.0, 1.0, 0.3916, 0.0, 0.0, 1.0, 0.3916, 0.0, 0.0, 1.0, 0.3916, 0.0, 0.0, 1.0, 0.3916, 0.0, 0.0, 1.0, 0.3916, 0.0, 0.0, 1.0, 0.3916, 0.0, 0.0, 1.0, 0.3916, 0.0, 0.0, 1.0, 0.3916, 0.0, 0.0, 1.0, 0.3916, 0.0, 0.0, 1.0, 0.3916, 0.0, 0.0, 1.0, 0.3916, 0.0, 0.0, 1.0, 0.3916, 0.0, 0.0, 1.0, 0.3916, 0.0, 0.0, 1.0, 0.3916, 0.0, 0.0, 1.0, 0.3916, 0.0, 0.0, 1.0, 0.3916, 0.0, 0.0, 1.0, 0.3916, 0.0, 0.0, 1.0, 0.3916, 0.0, 0.0, 1.0, 0.3916, 0.0, 0.0, 1.0, 0.3916, 0.0, 0.0, 1.0, 0.3916, 0.0, 0.0, 1.0, 0.3916, 0.0, 0.0, 1.0, 0.3916, 0.0, 0.0, 1.0, 0.3916, 0.0, 0.0, 1.0, 0.3916, 0.0, 0.0, 1.0, 0.3916, 0.0, 0.0, 1.0, 0.3916, 0.0, 0.0, 1.0, 0.3916, 0.0, 0.0, 1.0, 0.3916, 0.0, 0.0, 1.0, 0.3916, 0.0, 0.0, 1.0, 0.3916, 0.0, 0.0, 1.0, 0.3916, 0.0, 0.0, 1.0, 0.3916, 0.0, 0.0, 1.0, 0.3916, 0.0, 0.0, 1.0, 0.3916, 0.0, 0.0, 1.0, 0.3916, 0.0, 0.0, 1.0, 0.3916, 0.0, 0.0, 1.0, 0.3916, 0.0, 0.0, 1.0, 0.3916, 0.0, 0.0, 1.0, 0.3916, 0.0, 0.0, 1.0, 0.3916, 0.0, 0.0, 1.0, 0.3916, 0.0, 0.0, 1.0, 0.3916, 0.0, 0.0, 1.0, 0.3916, 0.0, 0.0, 1.0, 0.3916, 0.0, 0.0, 1.0, 0.3916, 0.0, 0.0, 1.0, 0.3916, 0.0, 0.0, 1.0, 0.3916, 0.0, 0.0, 1.0, 0.3916, 0.0, 0.0, 1.0, 0.3916, 0.0, 0.0, 1.0, 0.3916, 0.0, 0.0, 1.0, 0.3916, 0.0, 0.0, 1.0, 0.3916, 0.0, 0.0, 1.0, 0.3916, 0.0, 0.0, 1.0, 0.3916, 0.0, 0.0, 1.0, 0.3916, 0.0, 0.0, 1.0, 0.3916, 0.0, 0.0, 1.0, 0.3916, 0.0, 0.0, 1.0, 0.3916, 0.0, 0.0, 1.0, 0.3916, 0.0, 0.0, 1.0, 0.3916, 0.0, 0.0, 1.0, 0.3916, 0.0, 0.0, 1.0, 0.3916, 0.0, 0.0, 1.0, 0.3916, 0.0, 0.0, 1.0, 0.3916, 0.0, 0.0, 1.0, 0.3916, 0.0, 0.0, 1.0, 0.3916, 0.0, 0.0, 1.0, 0.3916, 0.0, 0.0, 1.0, 0.3916, 0.0, 0.0, 1.0, 0.3916, 0.0, 0.0, 1.0, 0.3916, 0.0, 0.0, 1.0, 0.3916, 0.0, 0.0, 1.0, 0.3916, 0.0, 0.0, 1.0, 0.3916, 0.0, 0.0, 1.0, 0.3916, 0.0, 0.0, 1.0, 0.3916, 0.0, 0.0, 1.0, 0.3916, 0.0, 0.0, 1.0, 0.3916, 0.0, 0.0, 1.0, 0.3916, 0.0, 0.0, 1.0, 0.3916, 0.0, 0.0, 1.0, 0.3916, 0.0, 0.0, 1.0, 0.3916, 0.0, 0.0, 1.0, 0.3916, 0.0, 0.0, 1.0, 0.3916, 0.0, 0.0, 1.0, 0.3916, 0.0, 0.0, 1.0, 0.3916, 0.0, 0.0, 1.0, 0.3916, 0.0, 0.0, 1.0, 0.3916, 0.0, 0.0, 1.0, 0.3916, 0.0, 0.0, 1.0, 0.3916, 0.0, 0.0, 1.0, 0.3916, 0.0, 0.0, 1.0, 0.3916, 0.0, 0.0, 1.0, 0.3916, 0.0, 0.0, 1.0, 0.3916, 0.0, 0.0, 1.0, 0.3916, 0.0, 0.0, 1.0, 0.3916, 0.0, 0.0, 1.0, 0.3916, 0.0, 0.0, 1.0, 0.3916, 0.0, 0.0, 1.0, 0.3916, 0.0, 0.0, 1.0, 0.3916, 0.0, 0.0, 1.0, 0.3916, 0.0, 0.0, 1.0, 0.3916, 0.0, 0.0, 1.0, 0.3916, 0.0, 0.0, 1.0, 0.3916, 0.0, 0.0, 1.0, 0.3916, 0.0, 0.0, 1.0, 0.3916, 0.0, 0.0, 1.0, 0.3916, 0.0, 0.0, 1.0, 0.3916, 0.0, 0.0, 1.0, 0.3916, 0.0, 0.0, 1.0, 0.3916, 0.0, 0.0, 1.0, 0.3916, 0.0, 0.0, 1.0, 0.3916, 0.0, 0.0, 1.0, 0.3916, 0.0, 0.0, 1.0, 0.3916, 0.0, 0.0, 1.0, 0.3916, 0.0, 0.0, 1.0, 0.3916, 0.0, 0.0, 1.0, 0.3916, 0.0, 0.0, 1.0, 0.3916, 0.0, 0.0, 1.0, 0.3916, 0.0, 0.0, 1.0, 0.3916, 0.0, 0.0, 1.0, 0.3916, 0.0, 0.0, 1.0, 0.3916, 0.0, 0.0, 1.0, 0.3916, 0.0, 0.0, 1.0, 0.3916, 0.0, 0.0, 1.0, 0.3916, 0.0, 0.0, 1.0, 0.3916, 0.0, 0.0, 1.0, 0.3916, 0.0, 0.0, 1.0, 0.3916, 0.0, 0.0, 1.0, 0.3916, 0.0, 0.0, 1.0, 0.3916, 0.0, 0.0, 1.0, 0.3916, 0.0, 0.0, 1.0, 0.3916, 0.0, 0.0, 1.0, 0.3916, 0.0, 0.0, 1.0, 0.3916, 0.0, 0.0, 1.0, 0.3916, 0.0, 0.0, 1.0, 0.3916, 0.0, 0.0, 1.0, 0.3916, 0.0, 0.0, 1.0, 0.3916, 0.0, 0.0, 1.0, 0.3916, 0.0, 0.0, 1.0, 0.3916, 0.0, 0.0, 1.0, 0.3916, 0.0, 0.0, 1.0, 0.3916, 0.0, 0.0, 1.0, 0.3916, 0.0, 0.0, 1.0, 0.3916, 0.0, 0.0, 1.0, 0.3916, 0.0, 0.0, 1.0, 0.3916, 0.0, 0.0, 1.0, 0.3916, 0.0, 0.0, 1.0, 0.3916, 0.0, 0.0, 1.0, 0.3916, 0.0, 0.0, 1.0, 0.3916, 0.0, 0.0, 1.0, 0.3916, 0.0, 0.0, 1.0, 0.3916, 0.0, 0.0, 1.0, 0.3916, 0.0, 0.0, 1.0, 0.3916, 0.0, 0.0, 1.0, 0.3916, 0.0, 0.0, 1.0, 0.3916, 0.0, 0.0, 1.0, 0.3916, 0.0, 0.0, 1.0, 0.3916, 0.0, 0.0, 1.0, 0.3916, 0.0, 0.0, 1.0, 0.3916, 0.0, 0.0, 1.0, 0.3916, 0.0, 0.0, 1.0, 0.3916, 0.0, 0.0, 1.0, 0.3916, 0.0, 0.0, 1.0, 0.3916, 0.0, 0.0, 1.0, 0.3916, 0.0, 0.0, 1.0, 0.3916, 0.0, 0.0, 1.0, 0.3916, 0.0, 0.0, 1.0, 0.3916, 0.0, 0.0, 1.0, 0.3916, 0.0, 0.0, 1.0, 0.3916, 0.0, 0.0, 1.0, 0.3916, 0.0, 0.0, 1.0, 0.3916, 0.0, 0.0, 1.0, 0.3916, 0.0, 0.0, 1.0, 0.3916, 0.0, 0.0, 1.0, 0.3916, 0.0, 0.0, 1.0, 0.3916, 0.0, 0.0, 1.0, 0.3916, 0.0, 0.0, 1.0, 0.3916, 0.0, 0.0, 1.0, 0.3916, 0.0, 0.0, 1.0, 0.3916, 0.0, 0.0, 1.0, 0.3916, 0.0, 0.0, 1.0, 0.3916, 0.0, 0.0, 1.0, 0.3916, 0.0, 0.0, 1.0, 0.3916, 0.0, 0.0, 1.0, 0.3916, 0.0, 0.0, 1.0, 0.3916, 0.0, 0.0, 1.0, 0.3916, 0.0, 0.0, 1.0, 0.3916, 0.0, 0.0, 1.0, 0.3916, 0.0, 0.0, 1.0, 0.3916, 0.0, 0.0, 1.0, 0.3916, 0.0, 0.0, 1.0, 0.3916, 0.0, 0.0, 1.0, 0.3916, 0.0, 0.0, 1.0, 0.3916, 0.0, 0.0, 1.0, 0.3916, 0.0, 0.0, 1.0, 0.3916, 0.0, 0.0, 1.0, 0.3916, 0.0, 0.0, 1.0, 0.3916, 0.0, 0.0, 1.0, 0.3916, 0.0, 0.0, 1.0, 0.3916, 0.0, 0.0, 1.0, 0.3916, 0.0, 0.0, 1.0, 0.3916, 0.0, 0.0, 1.0, 0.3916, 0.0, 0.0, 1.0, 0.3916, 0.0, 0.0, 1.0, 0.3916, 0.0, 0.0, 1.0, 0.3916, 0.0, 0.0, 1.0, 0.3916, 0.0, 0.0, 1.0, 0.3916, 0.0, 0.0, 1.0, 0.3916, 0.0, 0.0, 1.0, 0.3916, 0.0, 0.0, 1.0, 0.3916, 0.0, 0.0, 1.0, 0.3916, 0.0, 0.0, 1.0, 0.3916, 0.0, 0.0, 1.0, 0.3916, 0.0, 0.0, 1.0, 0.3916, 0.0, 0.0, 1.0, 0.3916, 0.0, 0.0, 1.0, 0.3916, 0.0, 0.0, 1.0, 0.3916, 0.0, 0.0, 1.0, 0.3916, 0.0, 0.0, 1.0, 0.3916, 0.0, 0.0, 1.0, 0.3916, 0.0, 0.0, 1.0, 0.3916, 0.0, 0.0, 1.0, 0.3916, 0.0, 0.0, 1.0, 0.3916, 0.0, 0.0, 1.0, 0.3916, 0.0, 0.0, 1.0, 0.3916, 0.0, 0.0, 1.0, 0.3916, 0.0, 0.0, 1.0, 0.3916, 0.0, 0.0, 1.0, 0.3916, 0.0, 0.0, 1.0, 0.3916, 0.0, 0.0, 1.0, 0.3916, 0.0, 0.0, 1.0, 0.3916, 0.0, 0.0, 1.0, 0.3916, 0.0, 0.0, 1.0, 0.3916, 0.0, 0.0, 1.0, 0.3916, 0.0, 0.0, 1.0, 0.3916, 0.0, 0.0, 1.0, 0.3916, 0.0, 0.0, 1.0, 0.3916, 0.0, 0.0, 1.0, 0.3916, 0.0, 0.0, 1.0, 0.3916, 0.0, 0.0, 1.0, 0.3916, 0.0, 0.0, 1.0, 0.3916, 0.0, 0.0, 1.0, 0.3916, 0.0, 0.0, 1.0, 0.3916, 0.0, 0.0, 1.0, 0.3916, 0.0, 0.0, 1.0, 0.3916, 0.0, 0.0, 1.0, 0.3916, 0.0, 0.0, 1.0, 0.3916, 0.0, 0.0, 1.0, 0.3916, 0.0, 0.0, 1.0, 0.3916, 0.0, 0.0, 1.0, 0.3916, 0.0, 0.0, 1.0, 0.3916, 0.0, 0.0, 1.0, 0.3916, 0.0, 0.0, 1.0, 0.3916, 0.0, 0.0, 1.0, 0.3916, 0.0, 0.0, 1.0, 0.3916, 0.0, 0.0, 1.0, 0.3916, 0.0, 0.0, 1.0, 0.3916, 0.0, 0.0, 1.0, 0.3916, 0.0, 0.0, 1.0, 0.3916, 0.0, 0.0, 1.0, 0.3916, 0.0, 0.0, 1.0, 0.3916, 0.0, 0.0, 1.0, 0.3916, 0.0, 0.0, 1.0, 0.3916, 0.0, 0.0, 1.0, 0.3916, 0.0, 0.0, 1.0, 0.3916, 0.0, 0.0, 1.0, 0.3916, 0.0, 0.0, 1.0, 0.3916, 0.0, 0.0, 1.0, 0.3916, 0.0, 0.0, 1.0, 0.3916, 0.0, 0.0, 1.0, 0.3916, 0.0, 0.0, 1.0, 0.3916, 0.0, 0.0, 1.0, 0.3916, 0.0, 0.0, 1.0, 0.3916, 0.0, 0.0, 1.0, 0.3916, 0.0, 0.0, 1.0, 0.3916, 0.0, 0.0, 1.0, 0.3916, 0.0, 0.0, 1.0, 0.3916, 0.0, 0.0, 1.0, 0.3916, 0.0, 0.0, 1.0, 0.3916, 0.0, 0.0, 1.0, 0.3916, 0.0, 0.0, 1.0, 0.3916, 0.0, 0.0, 1.0, 0.3916, 0.0, 0.0, 1.0, 0.3916, 0.0, 0.0, 1.0, 0.3916, 0.0, 0.0, 1.0, 0.3916, 0.0, 0.0, 1.0, 0.3916, 0.0, 0.0, 1.0, 0.3916, 0.0, 0.0, 1.0, 0.3916, 0.0, 0.0, 1.0, 0.3916, 0.0, 0.0, 1.0, 0.3916, 0.0, 0.0, 1.0, 0.3916, 0.0, 0.0, 1.0, 0.3916, 0.0, 0.0, 1.0, 0.3916, 0.0, 0.0, 1.0, 0.3916, 0.0, 0.0, 1.0, 0.3916, 0.0, 0.0, 1.0, 0.3916, 0.0, 0.0, 1.0, 0.3916, 0.0, 0.0, 1.0, 0.3916, 0.0, 0.0, 1.0, 0.3916, 0.0, 0.0, 1.0, 0.3916, 0.0, 0.0, 1.0, 0.3916, 0.0, 0.0, 1.0, 0.3916, 0.0, 0.0, 1.0, 0.3916, 0.0, 0.0, 1.0, 0.3916, 0.0, 0.0, 1.0, 0.3916, 0.0, 0.0, 1.0, 0.3916, 0.0, 0.0, 1.0, 0.3916, 0.0, 0.0, 1.0, 0.3916, 0.0, 0.0, 1.0, 0.3916, 0.0, 0.0, 1.0, 0.3916, 0.0, 0.0, 1.0, 0.3916, 0.0, 0.0, 1.0, 0.3916, 0.0, 0.0, 1.0, 0.3916, 0.0, 0.0, 1.0, 0.3916, 0.0, 0.0, 1.0, 0.3916, 0.0, 0.0, 1.0, 0.3916, 0.0, 0.0, 1.0, 0.3916, 0.0, 0.0, 1.0, 0.3916, 0.0, 0.0, 1.0, 0.3916, 0.0, 0.0, 1.0, 0.3916, 0.0, 0.0, 1.0, 0.3916, 0.0, 0.0, 1.0, 0.3916, 0.0, 0.0, 1.0, 0.3916, 0.0, 0.0, 1.0, 0.3916, 0.0, 0.0, 1.0, 0.3916, 0.0, 0.0, 1.0, 0.3916, 0.0, 0.0, 1.0, 0.3916, 0.0, 0.0, 1.0, 0.3916, 0.0, 0.0, 1.0, 0.3916, 0.0, 0.0, 1.0, 0.3916, 0.0, 0.0, 1.0, 0.3916, 0.0, 0.0, 1.0, 0.3916, 0.0, 0.0, 1.0, 0.3916, 0.0, 0.0, 1.0, 0.3916, 0.0, 0.0, 1.0, 0.3916, 0.0, 0.0, 1.0, 0.3916, 0.0, 0.0, 1.0, 0.3916, 0.0, 0.0, 1.0, 0.3916, 0.0, 0.0, 1.0, 0.3916, 0.0, 0.0, 1.0, 0.3916, 0.0, 0.0, 1.0, 0.3916, 0.0, 0.0, 1.0, 0.3916, 0.0, 0.0, 1.0, 0.3916, 0.0, 0.0, 1.0, 0.3916, 0.0, 0.0, 1.0, 0.3916, 0.0, 0.0, 1.0, 0.3916, 0.0, 0.0, 1.0, 0.3916, 0.0, 0.0, 1.0, 0.3916, 0.0, 0.0, 1.0, 0.3916, 0.0, 0.0, 1.0, 0.3916, 0.0, 0.0, 1.0, 0.3916, 0.0, 0.0, 1.0, 0.3916, 0.0, 0.0, 1.0, 0.3916, 0.0, 0.0, 1.0, 0.3916, 0.0, 0.0, 1.0, 0.3916, 0.0, 0.0, 1.0, 0.3916, 0.0, 0.0, 1.0, 0.3916, 0.0, 0.0, 1.0, 0.3916, 0.0, 0.0, 1.0, 0.3916, 0.0, 0.0, 1.0, 0.3916, 0.0, 0.0, 1.0, 0.3916, 0.0, 0.0, 1.0, 0.3916, 0.0, 0.0, 1.0, 0.3916, 0.0, 0.0, 1.0, 0.3916, 0.0, 0.0, 1.0, 0.3916, 0.0, 0.0, 1.0, 0.3916, 0.0, 0.0, 1.0, 0.3916, 0.0, 0.0, 1.0, 0.3916, 0.0, 0.0, 1.0, 0.3916, 0.0, 0.0, 1.0, 0.3916, 0.0, 0.0, 1.0, 0.3916, 0.0, 0.0, 1.0, 0.3916, 0.0, 0.0, 1.0, 0.3916, 0.0, 0.0, 1.0, 0.3916, 0.0, 0.0, 1.0, 0.3916, 0.0, 0.0, 1.0, 0.3916, 0.0, 0.0, 1.0, 0.3916, 0.0, 0.0, 1.0, 0.3916, 0.0, 0.0, 1.0, 0.3916, 0.0, 0.0, 1.0, 0.3916, 0.0, 0.0, 1.0, 0.3916, 0.0, 0.0, 1.0, 0.3916, 0.0, 0.0, 1.0, 0.3916, 0.0, 0.0, 1.0, 0.3916, 0.0, 0.0, 1.0, 0.3916, 0.0, 0.0, 1.0, 0.3916, 0.0, 0.0, 1.0, 0.3916, 0.0, 0.0, 1.0, 0.3916, 0.0, 0.0, 1.0, 0.3916, 0.0, 0.0, 1.0, 0.3916, 0.0, 0.0, 1.0, 0.3916, 0.0, 0.0, 1.0, 0.3916, 0.0, 0.0, 1.0, 0.3916, 0.0, 0.0, 1.0, 0.3916, 0.0, 0.0, 1.0, 0.3916, 0.0, 0.0, 1.0, 0.3916, 0.0, 0.0, 1.0, 0.3916, 0.0, 0.0, 1.0, 0.3916, 0.0, 0.0, 1.0, 0.3916, 0.0, 0.0, 1.0, 0.3916, 0.0, 0.0, 1.0, 0.3916, 0.0, 0.0, 1.0, 0.3916, 0.0, 0.0, 1.0, 0.3916, 0.0, 0.0, 1.0, 0.3916, 0.0, 0.0, 1.0, 0.3916, 0.0, 0.0, 1.0, 0.3916, 0.0, 0.0, 1.0, 0.3916, 0.0, 0.0, 1.0, 0.3916, 0.0, 0.0, 1.0, 0.3916, 0.0, 0.0, 1.0, 0.3916, 0.0, 0.0, 1.0, 0.3916, 0.0, 0.0, 1.0, 0.3916, 0.0, 0.0, 1.0, 0.3916, 0.0, 0.0, 1.0, 0.3916, 0.0, 0.0, 1.0, 0.3916, 0.0, 0.0, 1.0, 0.3916, 0.0, 0.0, 1.0, 0.3916, 0.0, 0.0, 1.0, 0.3916, 0.0, 0.0, 1.0, 0.3916, 0.0, 0.0, 1.0, 0.3916, 0.0, 0.0, 1.0, 0.3916, 0.0, 0.0, 1.0, 0.3916, 0.0, 0.0, 1.0, 0.3916, 0.0, 0.0, 1.0, 0.3916, 0.0, 0.0, 1.0, 0.3916, 0.0, 0.0, 1.0, 0.3916, 0.0, 0.0, 1.0, 0.3916, 0.0, 0.0, 1.0, 0.3916, 0.0, 0.0, 1.0, 0.3916, 0.0, 0.0, 1.0, 0.3916, 0.0, 0.0, 1.0, 0.3916, 0.0, 0.0, 1.0, 0.3916, 0.0, 0.0, 1.0, 0.3916, 0.0, 0.0, 1.0, 0.3916, 0.0, 0.0, 1.0, 0.3916, 0.0, 0.0, 1.0, 0.3916, 0.0, 0.0, 1.0, 0.3916, 0.0, 0.0, 1.0, 0.3916, 0.0, 0.0, 1.0, 0.3916, 0.0, 0.0, 1.0, 0.3916, 0.0, 0.0, 1.0, 0.3916, 0.0, 0.0, 1.0, 0.3916, 0.0, 0.0, 1.0, 0.3916, 0.0, 0.0, 1.0, 0.3916, 0.0, 0.0, 1.0, 0.3916, 0.0, 0.0, 1.0, 0.3916, 0.0, 0.0, 1.0, 0.3916, 0.0, 0.0, 1.0, 0.3916, 0.0, 0.0, 1.0, 0.3916, 0.0, 0.0, 1.0, 0.3916, 0.0, 0.0, 1.0, 0.3916, 0.0, 0.0, 1.0, 0.3916, 0.0, 0.0, 1.0, 0.3916, 0.0, 0.0, 1.0, 0.3916, 0.0, 0.0, 1.0, 0.3916, 0.0, 0.0, 1.0, 0.3916, 0.0, 0.0, 1.0, 0.3916, 0.0, 0.0, 1.0, 0.3916, 0.0, 0.0, 1.0, 0.3916, 0.0, 0.0, 1.0, 0.3916, 0.0, 0.0, 1.0, 0.3916, 0.0, 0.0, 1.0, 0.3916, 0.0, 0.0, 1.0, 0.3916, 0.0, 0.0, 1.0, 0.3916, 0.0, 0.0, 1.0, 0.3916, 0.0, 0.0, 1.0, 0.3916, 0.0, 0.0, 1.0, 0.3916, 0.0, 0.0, 1.0, 0.3916, 0.0, 0.0, 1.0, 0.3916, 0.0, 0.0, 1.0, 0.3916, 0.0, 0.0, 1.0, 0.3916, 0.0, 0.0, 1.0, 0.3916, 0.0, 0.0, 1.0, 0.3916, 0.0, 0.0, 1.0, 0.3916, 0.0, 0.0, 1.0, 0.3916, 0.0, 0.0, 1.0, 0.3916, 0.0, 0.0, 1.0, 0.3916, 0.0, 0.0, 1.0, 0.3916, 0.0, 0.0, 1.0, 0.3916, 0.0, 0.0, 1.0, 0.3916, 0.0, 0.0, 1.0, 0.3916, 0.0, 0.0, 1.0, 0.3916, 0.0, 0.0, 1.0, 0.3916, 0.0, 0.0, 1.0, 0.3916, 0.0, 0.0, 1.0, 0.3916, 0.0, 0.0, 1.0, 0.3916, 0.0, 0.0, 1.0, 0.3916, 0.0, 0.0, 1.0, 0.3916, 0.0, 0.0, 1.0, 0.3916, 0.0, 0.0, 1.0, 0.3916, 0.0, 0.0, 1.0, 0.3916, 0.0, 0.0, 1.0, 0.3916, 0.0, 0.0, 1.0, 0.3916, 0.0, 0.0, 1.0, 0.3916, 0.0, 0.0, 1.0, 0.3916, 0.0, 0.0, 1.0, 0.3916, 0.0, 0.0, 1.0, 0.3916, 0.0, 0.0, 1.0, 0.3916, 0.0, 0.0, 1.0, 0.3916, 0.0, 0.0, 1.0, 0.3916, 0.0, 0.0, 1.0, 0.3916, 0.0, 0.0, 1.0, 0.3916, 0.0, 0.0, 1.0, 0.3916, 0.0, 0.0, 1.0, 0.3916, 0.0, 0.0, 1.0, 0.3916, 0.0, 0.0, 1.0, 0.3916, 0.0, 0.0, 1.0, 0.3916, 0.0, 0.0, 1.0, 0.3916, 0.0, 0.0, 1.0, 0.3916, 0.0, 0.0, 1.0, 0.3916, 0.0, 0.0, 1.0, 0.3916, 0.0, 0.0, 1.0, 0.3916, 0.0, 0.0, 1.0, 0.3916, 0.0, 0.0, 1.0, 0.3916, 0.0, 0.0, 1.0, 0.3916, 0.0, 0.0, 1.0, 0.3916, 0.0, 0.0, 1.0, 0.3916, 0.0, 0.0, 1.0, 0.3916, 0.0, 0.0, 1.0, 0.3916, 0.0, 0.0, 1.0, 0.3916, 0.0, 0.0, 1.0, 0.3916, 0.0, 0.0, 1.0, 0.3916, 0.0, 0.0, 1.0, 0.3916, 0.0, 0.0, 1.0, 0.3916, 0.0, 0.0, 1.0, 0.3916, 0.0, 0.0, 1.0, 0.3916, 0.0, 0.0, 1.0, 0.3916, 0.0, 0.0, 1.0, 0.3916, 0.0, 0.0, 1.0, 0.3916, 0.0, 0.0, 1.0, 0.3916, 0.0, 0.0, 1.0, 0.3916, 0.0, 0.0, 1.0, 0.3916, 0.0, 0.0, 1.0, 0.3916, 0.0, 0.0, 1.0, 0.3916, 0.0, 0.0, 1.0, 0.3916, 0.0, 0.0, 1.0, 0.3916, 0.0, 0.0, 1.0, 0.3916, 0.0, 0.0, 1.0, 0.3916, 0.0, 0.0, 1.0, 0.3916, 0.0, 0.0, 1.0, 0.3916, 0.0, 0.0, 1.0, 0.3916, 0.0, 0.0, 1.0, 0.3916, 0.0, 0.0, 1.0, 0.3916, 0.0, 0.0, 1.0, 0.3916, 0.0, 0.0, 1.0, 0.3916, 0.0, 0.0, 1.0, 0.3916, 0.0, 0.0, 1.0, 0.3916, 0.0, 0.0, 1.0, 0.3916, 0.0, 0.0, 1.0, 0.3916, 0.0, 0.0, 1.0, 0.3916, 0.0, 0.0, 1.0, 0.3916, 0.0, 0.0, 1.0, 0.3916, 0.0, 0.0, 1.0, 0.3916, 0.0, 0.0, 1.0, 0.3916, 0.0, 0.0, 1.0, 0.3916, 0.0, 0.0, 1.0, 0.3916, 0.0, 0.0, 1.0, 0.3916, 0.0, 0.0, 1.0, 0.3916, 0.0, 0.0, 1.0, 0.3916, 0.0, 0.0, 1.0, 0.3916, 0.0, 0.0, 1.0, 0.3916, 0.0, 0.0, 1.0, 0.3916, 0.0, 0.0, 1.0, 0.3916, 0.0, 0.0, 1.0, 0.3916, 0.0, 0.0, 1.0, 0.3916, 0.0, 0.0, 1.0, 0.3916, 0.0, 0.0, 1.0, 0.3916, 0.0, 0.0, 1.0, 0.3916, 0.0, 0.0, 1.0, 0.3916, 0.0, 0.0, 1.0, 0.3916, 0.0, 0.0, 1.0, 0.3916, 0.0, 0.0, 1.0, 0.3916, 0.0, 0.0, 1.0, 0.3916, 0.0, 0.0, 1.0, 0.3916, 0.0, 0.0, 1.0, 0.3916, 0.0, 0.0, 1.0, 0.3916, 0.0, 0.0, 1.0, 0.3916, 0.0, 0.0, 1.0, 0.3916, 0.0, 0.0, 1.0, 0.3916, 0.0, 0.0, 1.0, 0.3916, 0.0, 0.0, 1.0, 0.3916, 0.0, 0.0, 1.0, 0.3916, 0.0, 0.0, 1.0, 0.3916, 0.0, 0.0, 1.0, 0.3916, 0.0, 0.0, 1.0, 0.3916, 0.0, 0.0, 1.0, 0.3916, 0.0, 0.0, 1.0, 0.3916, 0.0, 0.0, 1.0, 0.3916, 0.0, 0.0, 1.0, 0.3916, 0.0, 0.0, 1.0, 0.3916, 0.0, 0.0, 1.0, 0.3916, 0.0, 0.0, 1.0, 0.3916, 0.0, 0.0, 1.0, 0.3916, 0.0, 0.0, 1.0, 0.3916, 0.0, 0.0, 1.0, 0.3916, 0.0, 0.0, 1.0, 0.3916, 0.0, 0.0, 1.0, 0.3916, 0.0, 0.0, 1.0, 0.3916, 0.0, 0.0, 1.0, 0.3916, 0.0, 0.0, 1.0, 0.3916, 0.0, 0.0, 1.0, 0.3916, 0.0, 0.0, 1.0, 0.3916, 0.0, 0.0, 1.0, 0.3916, 0.0, 0.0, 1.0, 0.3916, 0.0, 0.0, 1.0, 0.3916, 0.0, 0.0, 1.0, 0.3916, 0.0, 0.0, 1.0, 0.3916, 0.0, 0.0, 1.0, 0.3916, 0.0, 0.0, 1.0, 0.3916, 0.0, 0.0, 1.0, 0.3916, 0.0, 0.0, 1.0, 0.3916, 0.0, 0.0, 1.0, 0.3916, 0.0, 0.0, 1.0, 0.3916, 0.0, 0.0, 1.0, 0.3916, 0.0, 0.0, 1.0, 0.3916, 0.0, 0.0, 1.0, 0.3916, 0.0, 0.0, 1.0, 0.3916, 0.0, 0.0, 1.0, 0.3916, 0.0, 0.0, 1.0, 0.3916, 0.0, 0.0, 1.0, 0.3916, 0.0, 0.0, 1.0, 0.3916, 0.0, 0.0, 1.0, 0.3916, 0.0, 0.0, 1.0, 0.3916, 0.0, 0.0, 1.0, 0.3916, 0.0, 0.0, 1.0, 0.3916, 0.0, 0.0, 1.0, 0.3916, 0.0, 0.0, 1.0, 0.3916, 0.0, 0.0, 1.0, 0.3916, 0.0, 0.0, 1.0, 0.3916, 0.0, 0.0, 1.0, 0.3916, 0.0, 0.0, 1.0, 0.3916, 0.0, 0.0, 1.0, 0.3916, 0.0, 0.0, 1.0, 0.3916, 0.0, 0.0, 1.0, 0.3916, 0.0, 0.0, 1.0, 0.3916, 0.0, 0.0, 1.0, 0.3916, 0.0, 0.0, 1.0, 0.3916, 0.0, 0.0, 1.0, 0.3916, 0.0, 0.0, 1.0, 0.3916, 0.0, 0.0, 1.0, 0.3916, 0.0, 0.0, 1.0, 0.3916, 0.0, 0.0, 1.0, 0.3916, 0.0, 0.0, 1.0, 0.3916, 0.0, 0.0, 1.0, 0.3916, 0.0, 0.0, 1.0, 0.3916, 0.0, 0.0, 1.0, 0.3916, 0.0, 0.0, 1.0, 0.3916, 0.0, 0.0, 1.0, 0.3916, 0.0, 0.0, 1.0, 0.3916, 0.0, 0.0, 1.0, 0.3916, 0.0, 0.0, 1.0, 0.3916, 0.0, 0.0, 1.0, 0.3916, 0.0, 0.0, 1.0, 0.3916, 0.0, 0.0, 1.0, 0.3916, 0.0, 0.0, 1.0, 0.3916, 0.0, 0.0, 1.0, 0.3916, 0.0, 0.0, 1.0, 0.3916, 0.0, 0.0, 1.0, 0.3916, 0.0, 0.0, 1.0, 0.3916, 0.0, 0.0, 1.0, 0.3916, 0.0, 0.0, 1.0, 0.3916, 0.0, 0.0, 1.0, 0.3916, 0.0, 0.0, 1.0, 0.3916, 0.0, 0.0, 1.0, 0.3916, 0.0, 0.0, 1.0, 0.3916, 0.0, 0.0, 1.0, 0.3916, 0.0, 0.0, 1.0, 0.3916, 0.0, 0.0, 1.0, 0.3916, 0.0, 0.0, 1.0, 0.3916, 0.0, 0.0, 1.0, 0.3916, 0.0, 0.0, 1.0, 0.3916, 0.0, 0.0, 1.0, 0.3916, 0.0, 0.0, 1.0, 0.3916, 0.0, 0.0, 1.0, 0.3916, 0.0, 0.0, 1.0, 0.3916, 0.0, 0.0, 1.0, 0.3916, 0.0, 0.0, 1.0, 0.3916, 0.0, 0.0, 1.0, 0.3916, 0.0, 0.0, 1.0, 0.3916, 0.0, 0.0, 1.0, 0.3916, 0.0, 0.0, 1.0, 0.3916, 0.0, 0.0, 1.0, 0.3916, 0.0, 0.0, 1.0, 0.3916, 0.0, 0.0, 1.0, 0.3916, 0.0, 0.0, 1.0, 0.3916, 0.0, 0.0, 1.0, 0.3916, 0.0, 0.0, 1.0, 0.3916, 0.0, 0.0, 1.0, 0.3916, 0.0, 0.0, 1.0, 0.3916, 0.0, 0.0, 1.0, 0.3916, 0.0, 0.0, 1.0, 0.3916, 0.0, 0.0, 1.0, 0.3916, 0.0, 0.0, 1.0, 0.3916, 0.0, 0.0, 1.0, 0.3916, 0.0, 0.0, 1.0, 0.3916, 0.0, 0.0, 1.0, 0.3916, 0.0, 0.0, 1.0, 0.3916, 0.0, 0.0, 1.0, 0.3916, 0.0, 0.0, 1.0, 0.3916, 0.0, 0.0, 1.0, 0.3916, 0.0, 0.0, 1.0, 0.3916, 0.0, 0.0, 1.0, 0.3916, 0.0, 0.0, 1.0, 0.3916, 0.0, 0.0, 1.0, 0.3916, 0.0, 0.0, 1.0, 0.3916, 0.0, 0.0, 1.0, 0.3916, 0.0, 0.0, 1.0, 0.3916, 0.0, 0.0, 1.0, 0.3916, 0.0, 0.0, 1.0, 0.3916, 0.0, 0.0, 1.0, 0.3916, 0.0, 0.0, 1.0, 0.3916, 0.0, 0.0, 1.0, 0.3916, 0.0, 0.0, 1.0, 0.3916, 0.0, 0.0, 1.0, 0.3916, 0.0, 0.0, 1.0, 0.3916, 0.0, 0.0, 1.0, 0.3916, 0.0, 0.0, 1.0, 0.3916, 0.0, 0.0, 1.0, 0.3916, 0.0, 0.0, 1.0, 0.3916, 0.0, 0.0, 1.0, 0.3916, 0.0, 0.0, 1.0, 0.3916, 0.0, 0.0, 1.0, 0.3916, 0.0, 0.0, 1.0, 0.3916, 0.0, 0.0, 1.0, 0.3916, 0.0, 0.0, 1.0, 0.3916, 0.0, 0.0, 1.0, 0.3916, 0.0, 0.0, 1.0, 0.3916, 0.0, 0.0, 1.0, 0.3916, 0.0, 0.0, 1.0, 0.3916, 0.0, 0.0, 1.0, 0.3916, 0.0, 0.0, 1.0, 0.3916, 0.0, 0.0, 1.0, 0.3916, 0.0, 0.0, 1.0, 0.3916, 0.0, 0.0, 1.0, 0.3916, 0.0, 0.0, 1.0, 0.3916, 0.0, 0.0, 1.0, 0.3916, 0.0, 0.0, 1.0, 0.3916, 0.0, 0.0, 1.0, 0.3916, 0.0, 0.0, 1.0, 0.3916, 0.0, 0.0, 1.0, 0.3916, 0.0, 0.0, 1.0, 0.3916, 0.0, 0.0, 1.0, 0.3916, 0.0, 0.0, 1.0, 0.3916, 0.0, 0.0, 1.0, 0.3916, 0.0, 0.0, 1.0, 0.3916, 0.0, 0.0, 1.0, 0.3916, 0.0, 0.0, 1.0, 0.3916, 0.0, 0.0, 1.0, 0.3916, 0.0, 0.0, 1.0, 0.3916, 0.0, 0.0, 1.0, 0.3916, 0.0, 0.0, 1.0, 0.3916, 0.0, 0.0, 1.0, 0.3916, 0.0, 0.0, 1.0, 0.3916, 0.0, 0.0, 1.0, 0.3916, 0.0, 0.0, 1.0, 0.3916, 0.0, 0.0, 1.0, 0.3916, 0.0, 0.0, 1.0, 0.3916, 0.0, 0.0, 1.0, 0.3916, 0.0, 0.0, 1.0, 0.3916, 0.0, 0.0, 1.0, 0.3916, 0.0, 0.0, 1.0, 0.3916, 0.0, 0.0, 1.0, 0.3916, 0.0, 0.0, 1.0, 0.3916, 0.0, 0.0, 1.0, 0.3916, 0.0, 0.0, 1.0, 0.3916, 0.0, 0.0, 1.0, 0.3916, 0.0, 0.0, 1.0, 0.3916, 0.0, 0.0, 1.0, 0.3916, 0.0, 0.0, 1.0, 0.3916, 0.0, 0.0, 1.0, 0.3916, 0.0, 0.0, 1.0, 0.3916, 0.0, 0.0, 1.0, 0.3916, 0.0, 0.0, 1.0, 0.3916, 0.0, 0.0, 1.0, 0.3916, 0.0, 0.0, 1.0, 0.3916, 0.0, 0.0, 1.0, 0.3916, 0.0, 0.0, 1.0, 0.3916, 0.0, 0.0, 1.0, 0.3916, 0.0, 0.0, 1.0, 0.3916, 0.0, 0.0, 1.0, 0.3916, 0.0, 0.0, 1.0, 0.3916, 0.0, 0.0, 1.0, 0.3916, 0.0, 0.0, 1.0, 0.3916, 0.0, 0.0, 1.0, 0.3916, 0.0, 0.0, 1.0, 0.3916, 0.0, 0.0, 1.0, 0.3916, 0.0, 0.0, 1.0, 0.3916, 0.0, 0.0, 1.0, 0.3916, 0.0, 0.0, 1.0, 0.3916, 0.0, 0.0, 1.0, 0.3916, 0.0, 0.0, 1.0, 0.3916, 0.0, 0.0, 1.0])
me_reac3_2.materials.append(mat_reac3_2)
me_reac3_2.use_remesh_preserve_volume = False
me_reac3_2.use_remesh_preserve_attributes = False
me_reac3_2.use_mirror_vertex_groups = False
me_reac3_2.update()

# ---- objects
ob_reac3_2 = bpy.data.objects.new('reac3_2', me_reac3_2)

# ---- transforms, parenting, visibility, modifiers, constraints
ob_reac3_2.location = (0.0, 0.0, 0.0)
ob_reac3_2.lineart.crease_threshold = 0.0

# ---- collection membership
col_collection_1.objects.link(ob_reac3_2)

# ---- scene / render settings (as saved in the file)
scene.frame_start = 1; scene.frame_end = 2; scene.frame_set(2)
scene.render.engine = 'BLENDER_EEVEE_NEXT'
scene.render.resolution_percentage = 50
scene.render.dither_intensity = 0.0
scene.cycles.use_denoising = False
scene.cycles.samples = 10
scene.cycles.sampling_pattern = 'TABULATED_SOBOL'
scene.cycles.light_sampling_threshold = 0.0
scene.cycles.use_adaptive_sampling = False
scene.cycles.use_light_tree = False
scene.cycles.blur_glossy = 0.0
scene.cycles.pixel_filter_type = 'GAUSSIAN'
scene.cycles.sample_clamp_indirect = 0.0
scene.view_settings.view_transform = 'Standard'
bpy.context.view_layer.update()

# ---- added for rendering (the .blend has no active camera and no usable light): camera, sun
cam_auto = bpy.data.cameras.new('AutoCamera')
cam_auto.lens = 50.0
cam_auto.sensor_width = 36.0
cam_auto.clip_end = 1000.0
ob_auto_camera = bpy.data.objects.new('AutoCamera', cam_auto)
scene.collection.objects.link(ob_auto_camera)
ob_auto_camera.location = (3.35049, -2.78059, 2.68039)
ob_auto_camera.rotation_euler = (1.09748, -7.21219e-08, 0.694738)
scene.camera = ob_auto_camera
light_auto_sun = bpy.data.lights.new('AutoSun', 'SUN')
light_auto_sun.energy = 3.0
light_auto_sun.angle = 0.0523599
ob_auto_sun = bpy.data.objects.new('AutoSun', light_auto_sun)
scene.collection.objects.link(ob_auto_sun)
ob_auto_sun.rotation_euler = (0.872665, 0.174533, 0.523599)
bpy.context.view_layer.update()
